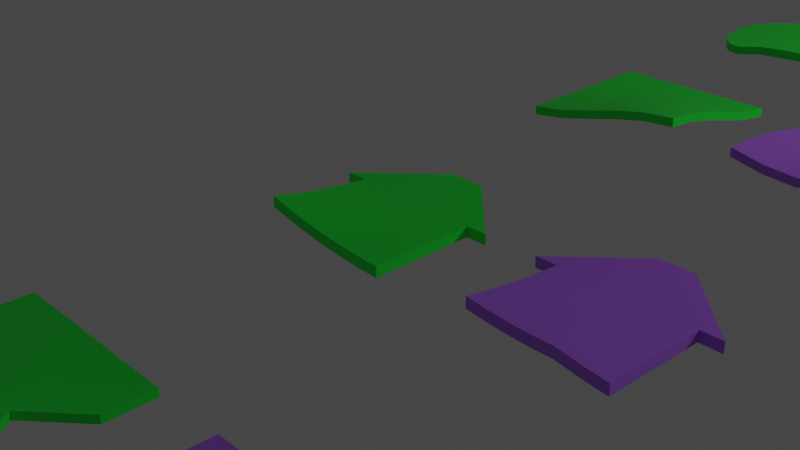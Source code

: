 # Source: post-its.blend  (saved by Blender 2.82.7; exported with 4.5.12 LTS)
import bpy
from mathutils import Matrix  # noqa: F401  (used for matrix-valued properties, if any)

bpy.ops.wm.read_factory_settings(use_empty=True)
scene = bpy.context.scene
scene.name = 'Scene'

# ---- collections
col_collection = bpy.data.collections.new('Collection'); scene.collection.children.link(col_collection)

# ---- materials (node trees are filled in below, after node groups)
mat_green = bpy.data.materials.new('green')
mat_green.use_transparent_shadow = False
mat_lila = bpy.data.materials.new('lila')
mat_lila.use_transparent_shadow = False
mat_red = bpy.data.materials.new('red')
mat_red.use_transparent_shadow = False

# ---- node groups
ng_auto_smooth = bpy.data.node_groups.new('Auto Smooth', 'GeometryNodeTree')
_s = ng_auto_smooth.interface.new_socket(name='Geometry', in_out='OUTPUT', socket_type='NodeSocketGeometry')
_s = ng_auto_smooth.interface.new_socket(name='Geometry', in_out='INPUT', socket_type='NodeSocketGeometry')
_s = ng_auto_smooth.interface.new_socket(name='Angle', in_out='INPUT', socket_type='NodeSocketFloat')
_s.subtype = 'ANGLE'
_s.min_value = 0.0
_s.max_value = 3.142
ng_auto_smooth.is_modifier = True
_N = ng_auto_smooth.nodes; _L = ng_auto_smooth.links
n0 = _N.new('NodeGroupOutput'); n0.name = 'Group Output'; n0.location = (480, -100)
n1 = _N.new('NodeGroupInput'); n1.name = 'Group Input'; n1.location = (-420, -300)
n2 = _N.new('NodeGroupInput'); n2.name = 'Group Input.001'; n2.location = (-60, -100)
n3 = _N.new('GeometryNodeSetShadeSmooth'); n3.name = 'Set Shade Smooth'; n3.location = (120, -100)
n3.domain = 'EDGE'
n4 = _N.new('GeometryNodeSetShadeSmooth'); n4.name = 'Set Shade Smooth.001'; n4.location = (300, -100)
n5 = _N.new('GeometryNodeInputMeshEdgeAngle'); n5.name = 'Edge Angle'; n5.location = (-420, -220)
n6 = _N.new('GeometryNodeInputEdgeSmooth'); n6.name = 'Is Edge Smooth'; n6.location = (-60, -160)
n7 = _N.new('GeometryNodeInputShadeSmooth'); n7.name = 'Is Face Smooth'; n7.location = (-240, -340)
n8 = _N.new('FunctionNodeBooleanMath'); n8.name = 'Boolean Math'; n8.location = (-60, -220)
n9 = _N.new('FunctionNodeCompare'); n9.name = 'Compare'; n9.location = (-240, -180)
n9.operation = 'LESS_EQUAL'
_L.new(n5.outputs[0], n9.inputs[0])
_L.new(n4.outputs[0], n0.inputs[0])
_L.new(n1.outputs[1], n9.inputs[1])
_L.new(n9.outputs[0], n8.inputs[0])
_L.new(n7.outputs[0], n8.inputs[1])
_L.new(n2.outputs[0], n3.inputs[0])
_L.new(n6.outputs[0], n3.inputs[1])
_L.new(n3.outputs[0], n4.inputs[0])
_L.new(n8.outputs[0], n3.inputs[2])
n0.is_active_output = True

# ---- material node trees
mat_green.use_nodes = True; mat_green.node_tree.nodes.clear()
_N = mat_green.node_tree.nodes; _L = mat_green.node_tree.links
n0 = _N.new('ShaderNodeOutputMaterial'); n0.name = 'Material Output'; n0.location = (300, 300)
n1 = _N.new('ShaderNodeBsdfPrincipled'); n1.name = 'Principled BSDF'; n1.location = (10, 300)
n1.distribution = 'GGX'
n1.subsurface_method = 'BURLEY'
n1.inputs[0].default_value = (0.003676, 0.9911, 0.04971, 1.0)
n1.inputs[3].default_value = 1.45
n1.inputs[27].default_value = (0.0, 0.0, 0.0, 1.0)
n1.inputs[28].default_value = 1.0
_L.new(n1.outputs[0], n0.inputs[0])
n0.is_active_output = True
mat_lila.use_nodes = True; mat_lila.node_tree.nodes.clear()
_N = mat_lila.node_tree.nodes; _L = mat_lila.node_tree.links
n0 = _N.new('ShaderNodeOutputMaterial'); n0.name = 'Material Output'; n0.location = (300, 300)
n1 = _N.new('ShaderNodeBsdfPrincipled'); n1.name = 'Principled BSDF'; n1.location = (10, 300)
n1.distribution = 'GGX'
n1.subsurface_method = 'BURLEY'
n1.inputs[0].default_value = (0.4735, 0.1529, 0.9647, 1.0)
n1.inputs[3].default_value = 1.45
n1.inputs[27].default_value = (0.0, 0.0, 0.0, 1.0)
n1.inputs[28].default_value = 1.0
_L.new(n1.outputs[0], n0.inputs[0])
n0.is_active_output = True
mat_red.use_nodes = True; mat_red.node_tree.nodes.clear()
_N = mat_red.node_tree.nodes; _L = mat_red.node_tree.links
n0 = _N.new('ShaderNodeOutputMaterial'); n0.name = 'Material Output'; n0.location = (300, 300)
n1 = _N.new('ShaderNodeBsdfPrincipled'); n1.name = 'Principled BSDF'; n1.location = (10, 300)
n1.distribution = 'GGX'
n1.subsurface_method = 'BURLEY'
n1.inputs[0].default_value = (0.7157, 0.1529, 0.01298, 1.0)
n1.inputs[2].default_value = 0.6659
n1.inputs[3].default_value = 1.45
n1.inputs[27].default_value = (0.0, 0.0, 0.0, 1.0)
n1.inputs[28].default_value = 1.0
_L.new(n1.outputs[0], n0.inputs[0])
n0.is_active_output = True

# ---- world
world_world = bpy.data.worlds.new('World'); scene.world = world_world
world_world.use_nodes = True; world_world.node_tree.nodes.clear()
_N = world_world.node_tree.nodes; _L = world_world.node_tree.links
n0 = _N.new('ShaderNodeOutputWorld'); n0.name = 'World Output'; n0.location = (300, 300)
n1 = _N.new('ShaderNodeBackground'); n1.name = 'Background'; n1.location = (10, 300)
n1.inputs[0].default_value = (0.05088, 0.05088, 0.05088, 1.0)
_L.new(n1.outputs[0], n0.inputs[0])
n0.is_active_output = True
world_world.color = (0.05088, 0.05088, 0.05088)
world_world.use_sun_shadow = False
world_world.sun_shadow_jitter_overblur = 0.0

# ---- cameras
cam_camera = bpy.data.cameras.new('Camera')
cam_camera.clip_end = 100.0
cam_camera.ortho_scale = 7.314

# ---- lights
light_light = bpy.data.lights.new('Light', 'POINT')
light_light.transmission_factor = 0.0
light_light.energy = 1000.0
light_light.shadow_soft_size = 0.1
light_light.shadow_maximum_resolution = 0.006
light_light.use_absolute_resolution = True

# ---- meshes
me_cube_001 = bpy.data.meshes.new('Cube.001')
me_cube_001.from_pydata([(-1.0, -1.0, -0.04947), (-1.0, -1.0, 0.05965), (-1.0, 1.0, -0.05456), (-1.0, 1.0, 0.05456), (1.0, -1.0, 0.3413), (1.0, -1.0, 0.4504), (1.0, 1.0, -0.04947), (1.0, 1.0, 0.05965), (0.6, 1.0, -0.05185), (0.2, 1.0, -0.05456), (-0.2, 1.0, -0.05456), (-0.6, 1.0, -0.05456), (-0.6, 1.0, 0.05456), (-0.2, 1.0, 0.05456), (0.2, 1.0, 0.05456), (0.6, 1.0, 0.05726), (-0.6, -1.0, 0.008906), (-0.2, -1.0, 0.108), (0.2, -1.0, 0.2171), (0.6, -1.0, 0.3051), (0.6, -1.0, 0.4142), (0.2, -1.0, 0.3262), (-0.2, -1.0, 0.2172), (-0.6, -1.0, 0.118), (-1.0, 0.6, -0.05456), (-1.0, 0.2, -0.05456), (-1.0, -0.2, -0.05456), (-1.0, -0.6, -0.05185), (-1.0, -0.6, 0.05726), (-1.0, -0.2, 0.05456), (-1.0, 0.2, 0.05456), (-1.0, 0.6, 0.05456), (1.0, -0.6, 0.3051), (1.0, -0.2, 0.2171), (1.0, 0.2, 0.108), (1.0, 0.6, 0.008906), (1.0, 0.6, 0.118), (1.0, 0.2, 0.2172), (1.0, -0.2, 0.3262), (1.0, -0.6, 0.4142), (0.6, 0.6, 0.108), (0.6, 0.2, 0.1996), (0.6, -0.2, 0.3012), (0.6, -0.6, 0.3823), (0.2, 0.6, 0.08349), (0.2, 0.2, 0.154), (0.2, -0.2, 0.236), (0.2, -0.6, 0.3012), (-0.2, 0.6, 0.05965), (-0.2, 0.2, 0.09894), (-0.2, -0.2, 0.154), (-0.2, -0.6, 0.1996), (-0.6, 0.6, 0.05456), (-0.6, 0.2, 0.05965), (-0.6, -0.2, 0.08349), (-0.6, -0.6, 0.108), (-0.6, 0.6, -0.05456), (-0.6, 0.2, -0.04947), (-0.6, -0.2, -0.02562), (-0.6, -0.6, -0.001104), (-0.2, 0.6, -0.04947), (-0.2, 0.2, -0.01018), (-0.2, -0.2, 0.04485), (-0.2, -0.6, 0.09047), (0.2, 0.6, -0.02562), (0.2, 0.2, 0.04485), (0.2, -0.2, 0.1269), (0.2, -0.6, 0.1921), (0.6, 0.6, -0.001104), (0.6, 0.2, 0.09047), (0.6, -0.2, 0.1921), (0.6, -0.6, 0.2732)], [], [(24, 31, 3, 2), (8, 15, 7, 6), (32, 39, 5, 4), (16, 23, 1, 0), (71, 32, 4, 19), (55, 28, 1, 23), (39, 43, 20, 5), (43, 47, 21, 20), (47, 51, 22, 21), (51, 55, 23, 22), (27, 59, 16, 0), (59, 63, 17, 16), (63, 67, 18, 17), (67, 71, 19, 18), (4, 5, 20, 19), (19, 20, 21, 18), (18, 21, 22, 17), (17, 22, 23, 16), (2, 3, 12, 11), (11, 12, 13, 10), (10, 13, 14, 9), (9, 14, 15, 8), (9, 8, 68, 64), (64, 68, 69, 65), (65, 69, 70, 66), (66, 70, 71, 67), (10, 9, 64, 60), (60, 64, 65, 61), (61, 65, 66, 62), (62, 66, 67, 63), (11, 10, 60, 56), (56, 60, 61, 57), (57, 61, 62, 58), (58, 62, 63, 59), (2, 11, 56, 24), (24, 56, 57, 25), (25, 57, 58, 26), (26, 58, 59, 27), (13, 12, 52, 48), (48, 52, 53, 49), (49, 53, 54, 50), (50, 54, 55, 51), (14, 13, 48, 44), (44, 48, 49, 45), (45, 49, 50, 46), (46, 50, 51, 47), (15, 14, 44, 40), (40, 44, 45, 41), (41, 45, 46, 42), (42, 46, 47, 43), (7, 15, 40, 36), (36, 40, 41, 37), (37, 41, 42, 38), (38, 42, 43, 39), (12, 3, 31, 52), (52, 31, 30, 53), (53, 30, 29, 54), (54, 29, 28, 55), (8, 6, 35, 68), (68, 35, 34, 69), (69, 34, 33, 70), (70, 33, 32, 71), (6, 7, 36, 35), (35, 36, 37, 34), (34, 37, 38, 33), (33, 38, 39, 32), (0, 1, 28, 27), (27, 28, 29, 26), (26, 29, 30, 25), (25, 30, 31, 24)])
me_cube_001.polygons.foreach_set('use_smooth', [True] * 70)
_uv = me_cube_001.uv_layers.new(name='UVMap')
_uv.uv.foreach_set('vector', [0.375, 0.2, 0.625, 0.2, 0.625, 0.25, 0.375, 0.25, 0.375, 0.45, 0.625, 0.45, 0.625, 0.5, 0.375, 0.5, 0.375, 0.7, 0.625, 0.7, 0.625, 0.75, 0.375, 0.75, 0.375, 0.95, 0.625, 0.95, 0.625, 1.0, 0.375, 1.0, 0.325, 0.7, 0.375, 0.7, 0.375, 0.75, 0.325, 0.75, 0.825, 0.7, 0.875, 0.7, 0.875, 0.75, 0.825, 0.75, 0.625, 0.7, 0.675, 0.7, 0.675, 0.75, 0.625, 0.75, 0.675, 0.7, 0.725, 0.7, 0.725, 0.75, 0.675, 0.75, 0.725, 0.7, 0.775, 0.7, 0.775, 0.75, 0.725, 0.75, 0.775, 0.7, 0.825, 0.7, 0.825, 0.75, 0.775, 0.75, 0.125, 0.7, 0.175, 0.7, 0.175, 0.75, 0.125, 0.75, 0.175, 0.7, 0.225, 0.7, 0.225, 0.75, 0.175, 0.75, 0.225, 0.7, 0.275, 0.7, 0.275, 0.75, 0.225, 0.75, 0.275, 0.7, 0.325, 0.7, 0.325, 0.75, 0.275, 0.75, 0.375, 0.75, 0.625, 0.75, 0.625, 0.8, 0.375, 0.8, 0.375, 0.8, 0.625, 0.8, 0.625, 0.85, 0.375, 0.85, 0.375, 0.85, 0.625, 0.85, 0.625, 0.9, 0.375, 0.9, 0.375, 0.9, 0.625, 0.9, 0.625, 0.95, 0.375, 0.95, 0.375, 0.25, 0.625, 0.25, 0.625, 0.3, 0.375, 0.3, 0.375, 0.3, 0.625, 0.3, 0.625, 0.35, 0.375, 0.35, 0.375, 0.35, 0.625, 0.35, 0.625, 0.4, 0.375, 0.4, 0.375, 0.4, 0.625, 0.4, 0.625, 0.45, 0.375, 0.45, 0.275, 0.5, 0.325, 0.5, 0.325, 0.55, 0.275, 0.55, 0.275, 0.55, 0.325, 0.55, 0.325, 0.6, 0.275, 0.6, 0.275, 0.6, 0.325, 0.6, 0.325, 0.65, 0.275, 0.65, 0.275, 0.65, 0.325, 0.65, 0.325, 0.7, 0.275, 0.7, 0.225, 0.5, 0.275, 0.5, 0.275, 0.55, 0.225, 0.55, 0.225, 0.55, 0.275, 0.55, 0.275, 0.6, 0.225, 0.6, 0.225, 0.6, 0.275, 0.6, 0.275, 0.65, 0.225, 0.65, 0.225, 0.65, 0.275, 0.65, 0.275, 0.7, 0.225, 0.7, 0.175, 0.5, 0.225, 0.5, 0.225, 0.55, 0.175, 0.55, 0.175, 0.55, 0.225, 0.55, 0.225, 0.6, 0.175, 0.6, 0.175, 0.6, 0.225, 0.6, 0.225, 0.65, 0.175, 0.65, 0.175, 0.65, 0.225, 0.65, 0.225, 0.7, 0.175, 0.7, 0.125, 0.5, 0.175, 0.5, 0.175, 0.55, 0.125, 0.55, 0.125, 0.55, 0.175, 0.55, 0.175, 0.6, 0.125, 0.6, 0.125, 0.6, 0.175, 0.6, 0.175, 0.65, 0.125, 0.65, 0.125, 0.65, 0.175, 0.65, 0.175, 0.7, 0.125, 0.7, 0.775, 0.5, 0.825, 0.5, 0.825, 0.55, 0.775, 0.55, 0.775, 0.55, 0.825, 0.55, 0.825, 0.6, 0.775, 0.6, 0.775, 0.6, 0.825, 0.6, 0.825, 0.65, 0.775, 0.65, 0.775, 0.65, 0.825, 0.65, 0.825, 0.7, 0.775, 0.7, 0.725, 0.5, 0.775, 0.5, 0.775, 0.55, 0.725, 0.55, 0.725, 0.55, 0.775, 0.55, 0.775, 0.6, 0.725, 0.6, 0.725, 0.6, 0.775, 0.6, 0.775, 0.65, 0.725, 0.65, 0.725, 0.65, 0.775, 0.65, 0.775, 0.7, 0.725, 0.7, 0.675, 0.5, 0.725, 0.5, 0.725, 0.55, 0.675, 0.55, 0.675, 0.55, 0.725, 0.55, 0.725, 0.6, 0.675, 0.6, 0.675, 0.6, 0.725, 0.6, 0.725, 0.65, 0.675, 0.65, 0.675, 0.65, 0.725, 0.65, 0.725, 0.7, 0.675, 0.7, 0.625, 0.5, 0.675, 0.5, 0.675, 0.55, 0.625, 0.55, 0.625, 0.55, 0.675, 0.55, 0.675, 0.6, 0.625, 0.6, 0.625, 0.6, 0.675, 0.6, 0.675, 0.65, 0.625, 0.65, 0.625, 0.65, 0.675, 0.65, 0.675, 0.7, 0.625, 0.7, 0.825, 0.5, 0.875, 0.5, 0.875, 0.55, 0.825, 0.55, 0.825, 0.55, 0.875, 0.55, 0.875, 0.6, 0.825, 0.6, 0.825, 0.6, 0.875, 0.6, 0.875, 0.65, 0.825, 0.65, 0.825, 0.65, 0.875, 0.65, 0.875, 0.7, 0.825, 0.7, 0.325, 0.5, 0.375, 0.5, 0.375, 0.55, 0.325, 0.55, 0.325, 0.55, 0.375, 0.55, 0.375, 0.6, 0.325, 0.6, 0.325, 0.6, 0.375, 0.6, 0.375, 0.65, 0.325, 0.65, 0.325, 0.65, 0.375, 0.65, 0.375, 0.7, 0.325, 0.7, 0.375, 0.5, 0.625, 0.5, 0.625, 0.55, 0.375, 0.55, 0.375, 0.55, 0.625, 0.55, 0.625, 0.6, 0.375, 0.6, 0.375, 0.6, 0.625, 0.6, 0.625, 0.65, 0.375, 0.65, 0.375, 0.65, 0.625, 0.65, 0.625, 0.7, 0.375, 0.7, 0.375, 0.0, 0.625, 0.0, 0.625, 0.05, 0.375, 0.05, 0.375, 0.05, 0.625, 0.05, 0.625, 0.1, 0.375, 0.1, 0.375, 0.1, 0.625, 0.1, 0.625, 0.15, 0.375, 0.15, 0.375, 0.15, 0.625, 0.15, 0.625, 0.2, 0.375, 0.2])
me_cube_001.materials.append(mat_green)
me_cube_001.use_remesh_fix_poles = True
me_cube_001.use_remesh_preserve_attributes = False
me_cube_001.use_mirror_vertex_groups = False
me_cube_001.update()
me_cube_002 = bpy.data.meshes.new('Cube.002')
me_cube_002.from_pydata([(-1.0, -1.0, 0.2172), (-1.0, -1.0, 0.3257), (-1.0, 1.0, -0.03552), (-1.0, 1.0, 0.07359), (1.0, -1.0, 0.3584), (1.0, -1.0, 0.4658), (1.0, 1.0, -0.04947), (1.0, 1.0, 0.05965), (0.6, 1.0, -0.05185), (0.2, 1.0, -0.05445), (-0.2, 1.0, -0.04808), (-0.6, 1.0, -0.03932), (-0.6, 1.0, 0.0698), (-0.2, 1.0, 0.06103), (0.2, 1.0, 0.05466), (0.6, 1.0, 0.05726), (-0.6, -1.0, 0.1369), (-0.2, -1.0, 0.1105), (0.2, -1.0, 0.2094), (0.6, -1.0, 0.3364), (0.6, -1.0, 0.4421), (0.2, -1.0, 0.3148), (-0.2, -1.0, 0.2172), (-0.6, -1.0, 0.2458), (-1.0, 0.6, 0.02005), (-1.0, 0.2, 0.0945), (-1.0, -0.2, 0.1699), (-1.0, -0.6, 0.2117), (-1.0, -0.6, 0.3198), (-1.0, -0.2, 0.279), (-1.0, 0.2, 0.2036), (-1.0, 0.6, 0.1292), (1.0, -0.6, 0.319), (1.0, -0.2, 0.2232), (1.0, 0.2, 0.1081), (1.0, 0.6, 0.008906), (1.0, 0.6, 0.118), (1.0, 0.2, 0.2172), (1.0, -0.2, 0.3317), (1.0, -0.6, 0.4268), (0.6, 0.6, 0.1095), (0.6, 0.2, 0.2181), (0.6, -0.2, 0.3438), (0.6, -0.6, 0.4233), (0.2, 0.6, 0.1025), (0.2, 0.2, 0.2123), (0.2, -0.2, 0.3164), (0.2, -0.6, 0.3271), (-0.2, 0.6, 0.1046), (-0.2, 0.2, 0.2016), (-0.2, -0.2, 0.2752), (-0.2, -0.6, 0.2504), (-0.6, 0.6, 0.1209), (-0.6, 0.2, 0.1961), (-0.6, -0.2, 0.2708), (-0.6, -0.6, 0.2638), (-0.6, 0.6, 0.01182), (-0.6, 0.2, 0.08698), (-0.6, -0.2, 0.1638), (-0.6, -0.6, 0.1557), (-0.2, 0.6, -0.004549), (-0.2, 0.2, 0.09244), (-0.2, -0.2, 0.1691), (-0.2, -0.6, 0.1432), (0.2, 0.6, -0.006601), (0.2, 0.2, 0.1035), (0.2, -0.2, 0.2101), (0.2, -0.6, 0.221), (0.6, 0.6, 0.0003382), (0.6, 0.2, 0.1095), (0.6, -0.2, 0.2363), (0.6, -0.6, 0.317)], [], [(24, 31, 3, 2), (8, 15, 7, 6), (32, 39, 5, 4), (16, 23, 1, 0), (71, 32, 4, 19), (55, 28, 1, 23), (39, 43, 20, 5), (43, 47, 21, 20), (47, 51, 22, 21), (51, 55, 23, 22), (27, 59, 16, 0), (59, 63, 17, 16), (63, 67, 18, 17), (67, 71, 19, 18), (4, 5, 20, 19), (19, 20, 21, 18), (18, 21, 22, 17), (17, 22, 23, 16), (2, 3, 12, 11), (11, 12, 13, 10), (10, 13, 14, 9), (9, 14, 15, 8), (9, 8, 68, 64), (64, 68, 69, 65), (65, 69, 70, 66), (66, 70, 71, 67), (10, 9, 64, 60), (60, 64, 65, 61), (61, 65, 66, 62), (62, 66, 67, 63), (11, 10, 60, 56), (56, 60, 61, 57), (57, 61, 62, 58), (58, 62, 63, 59), (2, 11, 56, 24), (24, 56, 57, 25), (25, 57, 58, 26), (26, 58, 59, 27), (13, 12, 52, 48), (48, 52, 53, 49), (49, 53, 54, 50), (50, 54, 55, 51), (14, 13, 48, 44), (44, 48, 49, 45), (45, 49, 50, 46), (46, 50, 51, 47), (15, 14, 44, 40), (40, 44, 45, 41), (41, 45, 46, 42), (42, 46, 47, 43), (7, 15, 40, 36), (36, 40, 41, 37), (37, 41, 42, 38), (38, 42, 43, 39), (12, 3, 31, 52), (52, 31, 30, 53), (53, 30, 29, 54), (54, 29, 28, 55), (8, 6, 35, 68), (68, 35, 34, 69), (69, 34, 33, 70), (70, 33, 32, 71), (6, 7, 36, 35), (35, 36, 37, 34), (34, 37, 38, 33), (33, 38, 39, 32), (0, 1, 28, 27), (27, 28, 29, 26), (26, 29, 30, 25), (25, 30, 31, 24)])
me_cube_002.polygons.foreach_set('use_smooth', [True] * 70)
_uv = me_cube_002.uv_layers.new(name='UVMap')
_uv.uv.foreach_set('vector', [0.375, 0.2, 0.625, 0.2, 0.625, 0.25, 0.375, 0.25, 0.375, 0.45, 0.625, 0.45, 0.625, 0.5, 0.375, 0.5, 0.375, 0.7, 0.625, 0.7, 0.625, 0.75, 0.375, 0.75, 0.375, 0.95, 0.625, 0.95, 0.625, 1.0, 0.375, 1.0, 0.325, 0.7, 0.375, 0.7, 0.375, 0.75, 0.325, 0.75, 0.825, 0.7, 0.875, 0.7, 0.875, 0.75, 0.825, 0.75, 0.625, 0.7, 0.675, 0.7, 0.675, 0.75, 0.625, 0.75, 0.675, 0.7, 0.725, 0.7, 0.725, 0.75, 0.675, 0.75, 0.725, 0.7, 0.775, 0.7, 0.775, 0.75, 0.725, 0.75, 0.775, 0.7, 0.825, 0.7, 0.825, 0.75, 0.775, 0.75, 0.125, 0.7, 0.175, 0.7, 0.175, 0.75, 0.125, 0.75, 0.175, 0.7, 0.225, 0.7, 0.225, 0.75, 0.175, 0.75, 0.225, 0.7, 0.275, 0.7, 0.275, 0.75, 0.225, 0.75, 0.275, 0.7, 0.325, 0.7, 0.325, 0.75, 0.275, 0.75, 0.375, 0.75, 0.625, 0.75, 0.625, 0.8, 0.375, 0.8, 0.375, 0.8, 0.625, 0.8, 0.625, 0.85, 0.375, 0.85, 0.375, 0.85, 0.625, 0.85, 0.625, 0.9, 0.375, 0.9, 0.375, 0.9, 0.625, 0.9, 0.625, 0.95, 0.375, 0.95, 0.375, 0.25, 0.625, 0.25, 0.625, 0.3, 0.375, 0.3, 0.375, 0.3, 0.625, 0.3, 0.625, 0.35, 0.375, 0.35, 0.375, 0.35, 0.625, 0.35, 0.625, 0.4, 0.375, 0.4, 0.375, 0.4, 0.625, 0.4, 0.625, 0.45, 0.375, 0.45, 0.275, 0.5, 0.325, 0.5, 0.325, 0.55, 0.275, 0.55, 0.275, 0.55, 0.325, 0.55, 0.325, 0.6, 0.275, 0.6, 0.275, 0.6, 0.325, 0.6, 0.325, 0.65, 0.275, 0.65, 0.275, 0.65, 0.325, 0.65, 0.325, 0.7, 0.275, 0.7, 0.225, 0.5, 0.275, 0.5, 0.275, 0.55, 0.225, 0.55, 0.225, 0.55, 0.275, 0.55, 0.275, 0.6, 0.225, 0.6, 0.225, 0.6, 0.275, 0.6, 0.275, 0.65, 0.225, 0.65, 0.225, 0.65, 0.275, 0.65, 0.275, 0.7, 0.225, 0.7, 0.175, 0.5, 0.225, 0.5, 0.225, 0.55, 0.175, 0.55, 0.175, 0.55, 0.225, 0.55, 0.225, 0.6, 0.175, 0.6, 0.175, 0.6, 0.225, 0.6, 0.225, 0.65, 0.175, 0.65, 0.175, 0.65, 0.225, 0.65, 0.225, 0.7, 0.175, 0.7, 0.125, 0.5, 0.175, 0.5, 0.175, 0.55, 0.125, 0.55, 0.125, 0.55, 0.175, 0.55, 0.175, 0.6, 0.125, 0.6, 0.125, 0.6, 0.175, 0.6, 0.175, 0.65, 0.125, 0.65, 0.125, 0.65, 0.175, 0.65, 0.175, 0.7, 0.125, 0.7, 0.775, 0.5, 0.825, 0.5, 0.825, 0.55, 0.775, 0.55, 0.775, 0.55, 0.825, 0.55, 0.825, 0.6, 0.775, 0.6, 0.775, 0.6, 0.825, 0.6, 0.825, 0.65, 0.775, 0.65, 0.775, 0.65, 0.825, 0.65, 0.825, 0.7, 0.775, 0.7, 0.725, 0.5, 0.775, 0.5, 0.775, 0.55, 0.725, 0.55, 0.725, 0.55, 0.775, 0.55, 0.775, 0.6, 0.725, 0.6, 0.725, 0.6, 0.775, 0.6, 0.775, 0.65, 0.725, 0.65, 0.725, 0.65, 0.775, 0.65, 0.775, 0.7, 0.725, 0.7, 0.675, 0.5, 0.725, 0.5, 0.725, 0.55, 0.675, 0.55, 0.675, 0.55, 0.725, 0.55, 0.725, 0.6, 0.675, 0.6, 0.675, 0.6, 0.725, 0.6, 0.725, 0.65, 0.675, 0.65, 0.675, 0.65, 0.725, 0.65, 0.725, 0.7, 0.675, 0.7, 0.625, 0.5, 0.675, 0.5, 0.675, 0.55, 0.625, 0.55, 0.625, 0.55, 0.675, 0.55, 0.675, 0.6, 0.625, 0.6, 0.625, 0.6, 0.675, 0.6, 0.675, 0.65, 0.625, 0.65, 0.625, 0.65, 0.675, 0.65, 0.675, 0.7, 0.625, 0.7, 0.825, 0.5, 0.875, 0.5, 0.875, 0.55, 0.825, 0.55, 0.825, 0.55, 0.875, 0.55, 0.875, 0.6, 0.825, 0.6, 0.825, 0.6, 0.875, 0.6, 0.875, 0.65, 0.825, 0.65, 0.825, 0.65, 0.875, 0.65, 0.875, 0.7, 0.825, 0.7, 0.325, 0.5, 0.375, 0.5, 0.375, 0.55, 0.325, 0.55, 0.325, 0.55, 0.375, 0.55, 0.375, 0.6, 0.325, 0.6, 0.325, 0.6, 0.375, 0.6, 0.375, 0.65, 0.325, 0.65, 0.325, 0.65, 0.375, 0.65, 0.375, 0.7, 0.325, 0.7, 0.375, 0.5, 0.625, 0.5, 0.625, 0.55, 0.375, 0.55, 0.375, 0.55, 0.625, 0.55, 0.625, 0.6, 0.375, 0.6, 0.375, 0.6, 0.625, 0.6, 0.625, 0.65, 0.375, 0.65, 0.375, 0.65, 0.625, 0.65, 0.625, 0.7, 0.375, 0.7, 0.375, 0.0, 0.625, 0.0, 0.625, 0.05, 0.375, 0.05, 0.375, 0.05, 0.625, 0.05, 0.625, 0.1, 0.375, 0.1, 0.375, 0.1, 0.625, 0.1, 0.625, 0.15, 0.375, 0.15, 0.375, 0.15, 0.625, 0.15, 0.625, 0.2, 0.375, 0.2])
me_cube_002.materials.append(mat_lila)
me_cube_002.use_remesh_fix_poles = True
me_cube_002.use_remesh_preserve_attributes = False
me_cube_002.use_mirror_vertex_groups = False
me_cube_002.update()
me_cube_003 = bpy.data.meshes.new('Cube.003')
me_cube_003.from_pydata([(-1.0, -1.0, -0.03661), (-1.0, -1.0, 0.07251), (-1.0, 1.0, -0.05176), (-1.0, 1.0, 0.05615), (1.0, -1.0, 0.0716), (1.0, -1.0, 0.179), (1.0, 1.0, -0.06393), (1.0, 1.0, 0.04349), (0.6, 1.0, -0.06309), (0.2, 1.0, -0.05854), (-0.2, 1.0, -0.05308), (-0.6, 1.0, -0.05211), (-0.6, 1.0, 0.05593), (-0.2, 1.0, 0.05534), (0.2, 1.0, 0.04966), (0.6, 1.0, 0.04453), (-0.6, -1.0, 0.02058), (-0.2, -1.0, 0.1173), (0.2, -1.0, 0.1491), (0.6, -1.0, 0.1057), (0.6, -1.0, 0.2114), (0.2, -1.0, 0.2545), (-0.2, -1.0, 0.2244), (-0.6, -1.0, 0.1296), (-1.0, 0.6, -0.04861), (-1.0, 0.2, -0.04626), (-1.0, -0.2, -0.04435), (-1.0, -0.6, -0.03989), (-1.0, -0.6, 0.06922), (-1.0, -0.2, 0.06403), (-1.0, 0.2, 0.06103), (-1.0, 0.6, 0.05851), (1.0, -0.6, 0.1492), (1.0, -0.2, 0.1821), (1.0, 0.2, 0.07101), (1.0, 0.6, -0.05), (1.0, 0.6, 0.05617), (1.0, 0.2, 0.1768), (1.0, -0.2, 0.2887), (1.0, -0.6, 0.2569), (0.6, 0.6, 0.04889), (0.6, 0.2, 0.1438), (0.6, -0.2, 0.2461), (0.6, -0.6, 0.2465), (0.2, 0.6, 0.06194), (0.2, 0.2, 0.1153), (0.2, -0.2, 0.1877), (0.2, -0.6, 0.2345), (-0.2, 0.6, 0.06241), (-0.2, 0.2, 0.1033), (-0.2, -0.2, 0.1602), (-0.2, -0.6, 0.2064), (-0.6, 0.6, 0.05822), (-0.6, 0.2, 0.06565), (-0.6, -0.2, 0.09226), (-0.6, -0.6, 0.1187), (-0.6, 0.6, -0.04895), (-0.6, 0.2, -0.04163), (-0.6, -0.2, -0.01641), (-0.6, -0.6, 0.009598), (-0.2, 0.6, -0.04501), (-0.2, 0.2, -0.004311), (-0.2, -0.2, 0.05186), (-0.2, -0.6, 0.09925), (0.2, 0.6, -0.04471), (0.2, 0.2, 0.009222), (0.2, -0.2, 0.08179), (0.2, -0.6, 0.1286), (0.6, 0.6, -0.05723), (0.6, 0.2, 0.03818), (0.6, -0.2, 0.1401), (0.6, -0.6, 0.1413)], [], [(24, 31, 3, 2), (8, 15, 7, 6), (32, 39, 5, 4), (16, 23, 1, 0), (71, 32, 4, 19), (55, 28, 1, 23), (39, 43, 20, 5), (43, 47, 21, 20), (47, 51, 22, 21), (51, 55, 23, 22), (27, 59, 16, 0), (59, 63, 17, 16), (63, 67, 18, 17), (67, 71, 19, 18), (4, 5, 20, 19), (19, 20, 21, 18), (18, 21, 22, 17), (17, 22, 23, 16), (2, 3, 12, 11), (11, 12, 13, 10), (10, 13, 14, 9), (9, 14, 15, 8), (9, 8, 68, 64), (64, 68, 69, 65), (65, 69, 70, 66), (66, 70, 71, 67), (10, 9, 64, 60), (60, 64, 65, 61), (61, 65, 66, 62), (62, 66, 67, 63), (11, 10, 60, 56), (56, 60, 61, 57), (57, 61, 62, 58), (58, 62, 63, 59), (2, 11, 56, 24), (24, 56, 57, 25), (25, 57, 58, 26), (26, 58, 59, 27), (13, 12, 52, 48), (48, 52, 53, 49), (49, 53, 54, 50), (50, 54, 55, 51), (14, 13, 48, 44), (44, 48, 49, 45), (45, 49, 50, 46), (46, 50, 51, 47), (15, 14, 44, 40), (40, 44, 45, 41), (41, 45, 46, 42), (42, 46, 47, 43), (7, 15, 40, 36), (36, 40, 41, 37), (37, 41, 42, 38), (38, 42, 43, 39), (12, 3, 31, 52), (52, 31, 30, 53), (53, 30, 29, 54), (54, 29, 28, 55), (8, 6, 35, 68), (68, 35, 34, 69), (69, 34, 33, 70), (70, 33, 32, 71), (6, 7, 36, 35), (35, 36, 37, 34), (34, 37, 38, 33), (33, 38, 39, 32), (0, 1, 28, 27), (27, 28, 29, 26), (26, 29, 30, 25), (25, 30, 31, 24)])
me_cube_003.polygons.foreach_set('use_smooth', [True] * 70)
_uv = me_cube_003.uv_layers.new(name='UVMap')
_uv.uv.foreach_set('vector', [0.375, 0.2, 0.625, 0.2, 0.625, 0.25, 0.375, 0.25, 0.375, 0.45, 0.625, 0.45, 0.625, 0.5, 0.375, 0.5, 0.375, 0.7, 0.625, 0.7, 0.625, 0.75, 0.375, 0.75, 0.375, 0.95, 0.625, 0.95, 0.625, 1.0, 0.375, 1.0, 0.325, 0.7, 0.375, 0.7, 0.375, 0.75, 0.325, 0.75, 0.825, 0.7, 0.875, 0.7, 0.875, 0.75, 0.825, 0.75, 0.625, 0.7, 0.675, 0.7, 0.675, 0.75, 0.625, 0.75, 0.675, 0.7, 0.725, 0.7, 0.725, 0.75, 0.675, 0.75, 0.725, 0.7, 0.775, 0.7, 0.775, 0.75, 0.725, 0.75, 0.775, 0.7, 0.825, 0.7, 0.825, 0.75, 0.775, 0.75, 0.125, 0.7, 0.175, 0.7, 0.175, 0.75, 0.125, 0.75, 0.175, 0.7, 0.225, 0.7, 0.225, 0.75, 0.175, 0.75, 0.225, 0.7, 0.275, 0.7, 0.275, 0.75, 0.225, 0.75, 0.275, 0.7, 0.325, 0.7, 0.325, 0.75, 0.275, 0.75, 0.375, 0.75, 0.625, 0.75, 0.625, 0.8, 0.375, 0.8, 0.375, 0.8, 0.625, 0.8, 0.625, 0.85, 0.375, 0.85, 0.375, 0.85, 0.625, 0.85, 0.625, 0.9, 0.375, 0.9, 0.375, 0.9, 0.625, 0.9, 0.625, 0.95, 0.375, 0.95, 0.375, 0.25, 0.625, 0.25, 0.625, 0.3, 0.375, 0.3, 0.375, 0.3, 0.625, 0.3, 0.625, 0.35, 0.375, 0.35, 0.375, 0.35, 0.625, 0.35, 0.625, 0.4, 0.375, 0.4, 0.375, 0.4, 0.625, 0.4, 0.625, 0.45, 0.375, 0.45, 0.275, 0.5, 0.325, 0.5, 0.325, 0.55, 0.275, 0.55, 0.275, 0.55, 0.325, 0.55, 0.325, 0.6, 0.275, 0.6, 0.275, 0.6, 0.325, 0.6, 0.325, 0.65, 0.275, 0.65, 0.275, 0.65, 0.325, 0.65, 0.325, 0.7, 0.275, 0.7, 0.225, 0.5, 0.275, 0.5, 0.275, 0.55, 0.225, 0.55, 0.225, 0.55, 0.275, 0.55, 0.275, 0.6, 0.225, 0.6, 0.225, 0.6, 0.275, 0.6, 0.275, 0.65, 0.225, 0.65, 0.225, 0.65, 0.275, 0.65, 0.275, 0.7, 0.225, 0.7, 0.175, 0.5, 0.225, 0.5, 0.225, 0.55, 0.175, 0.55, 0.175, 0.55, 0.225, 0.55, 0.225, 0.6, 0.175, 0.6, 0.175, 0.6, 0.225, 0.6, 0.225, 0.65, 0.175, 0.65, 0.175, 0.65, 0.225, 0.65, 0.225, 0.7, 0.175, 0.7, 0.125, 0.5, 0.175, 0.5, 0.175, 0.55, 0.125, 0.55, 0.125, 0.55, 0.175, 0.55, 0.175, 0.6, 0.125, 0.6, 0.125, 0.6, 0.175, 0.6, 0.175, 0.65, 0.125, 0.65, 0.125, 0.65, 0.175, 0.65, 0.175, 0.7, 0.125, 0.7, 0.775, 0.5, 0.825, 0.5, 0.825, 0.55, 0.775, 0.55, 0.775, 0.55, 0.825, 0.55, 0.825, 0.6, 0.775, 0.6, 0.775, 0.6, 0.825, 0.6, 0.825, 0.65, 0.775, 0.65, 0.775, 0.65, 0.825, 0.65, 0.825, 0.7, 0.775, 0.7, 0.725, 0.5, 0.775, 0.5, 0.775, 0.55, 0.725, 0.55, 0.725, 0.55, 0.775, 0.55, 0.775, 0.6, 0.725, 0.6, 0.725, 0.6, 0.775, 0.6, 0.775, 0.65, 0.725, 0.65, 0.725, 0.65, 0.775, 0.65, 0.775, 0.7, 0.725, 0.7, 0.675, 0.5, 0.725, 0.5, 0.725, 0.55, 0.675, 0.55, 0.675, 0.55, 0.725, 0.55, 0.725, 0.6, 0.675, 0.6, 0.675, 0.6, 0.725, 0.6, 0.725, 0.65, 0.675, 0.65, 0.675, 0.65, 0.725, 0.65, 0.725, 0.7, 0.675, 0.7, 0.625, 0.5, 0.675, 0.5, 0.675, 0.55, 0.625, 0.55, 0.625, 0.55, 0.675, 0.55, 0.675, 0.6, 0.625, 0.6, 0.625, 0.6, 0.675, 0.6, 0.675, 0.65, 0.625, 0.65, 0.625, 0.65, 0.675, 0.65, 0.675, 0.7, 0.625, 0.7, 0.825, 0.5, 0.875, 0.5, 0.875, 0.55, 0.825, 0.55, 0.825, 0.55, 0.875, 0.55, 0.875, 0.6, 0.825, 0.6, 0.825, 0.6, 0.875, 0.6, 0.875, 0.65, 0.825, 0.65, 0.825, 0.65, 0.875, 0.65, 0.875, 0.7, 0.825, 0.7, 0.325, 0.5, 0.375, 0.5, 0.375, 0.55, 0.325, 0.55, 0.325, 0.55, 0.375, 0.55, 0.375, 0.6, 0.325, 0.6, 0.325, 0.6, 0.375, 0.6, 0.375, 0.65, 0.325, 0.65, 0.325, 0.65, 0.375, 0.65, 0.375, 0.7, 0.325, 0.7, 0.375, 0.5, 0.625, 0.5, 0.625, 0.55, 0.375, 0.55, 0.375, 0.55, 0.625, 0.55, 0.625, 0.6, 0.375, 0.6, 0.375, 0.6, 0.625, 0.6, 0.625, 0.65, 0.375, 0.65, 0.375, 0.65, 0.625, 0.65, 0.625, 0.7, 0.375, 0.7, 0.375, 0.0, 0.625, 0.0, 0.625, 0.05, 0.375, 0.05, 0.375, 0.05, 0.625, 0.05, 0.625, 0.1, 0.375, 0.1, 0.375, 0.1, 0.625, 0.1, 0.625, 0.15, 0.375, 0.15, 0.375, 0.15, 0.625, 0.15, 0.625, 0.2, 0.375, 0.2])
me_cube_003.materials.append(mat_red)
me_cube_003.use_remesh_fix_poles = True
me_cube_003.use_remesh_preserve_attributes = False
me_cube_003.use_mirror_vertex_groups = False
me_cube_003.update()
me_plane = bpy.data.meshes.new('Plane')
me_plane.from_pydata([(-1.0, -1.0, 0.0), (1.0, -1.0, 0.1038), (-1.0, 1.0, 0.0), (1.0, 1.0, 0.0), (-1.0, 0.5, 0.0), (-0.6276, 0.0, 0.0), (-1.0, -0.5, 0.0), (-0.5, -1.0, 0.0), (0.0, -0.5943, 0.0838), (0.5, -1.0, 0.12), (1.0, -0.5, 0.12), (0.6132, 0.0, 0.08281), (1.0, 0.5, 0.0), (0.5, 1.0, 0.0), (0.0, 1.0, 0.0), (-0.5, 1.0, 0.0), (-0.5, -0.5, 0.0), (-0.5, 0.0, 0.0), (-0.5, 0.5, 0.0), (0.0, -0.5, 0.08608), (0.0, 0.0, 0.03565), (0.0, 0.5, 0.0), (0.5, -0.5, 0.1861), (0.5, 0.0, 0.08608), (0.5, 0.5, 0.0), (-1.0, -1.0, 0.08664), (1.0, -1.0, 0.1904), (-1.0, 1.0, 0.08664), (1.0, 1.0, 0.08664), (-1.0, 0.5, 0.08664), (-0.6276, 0.0, 0.08664), (-1.0, -0.5, 0.08664), (-0.5, -1.0, 0.08664), (0.0, -0.5943, 0.1704), (0.5, -1.0, 0.2065), (1.0, -0.5, 0.2065), (0.6132, 0.0, 0.1694), (1.0, 0.5, 0.08664), (0.5, 1.0, 0.08664), (0.0, 1.0, 0.08664), (-0.5, 1.0, 0.08664), (-0.5, -0.5, 0.08664), (-0.5, 0.0, 0.08664), (-0.5, 0.5, 0.08664), (0.0, -0.5, 0.1727), (0.0, 0.0, 0.1223), (0.0, 0.5, 0.08664), (0.5, -0.5, 0.2718), (0.5, 0.0, 0.1727), (0.5, 0.5, 0.08664)], [], [(24, 13, 3, 12), (4, 2, 15, 18), (18, 15, 14, 21), (21, 14, 13, 24), (0, 6, 16, 7), (6, 5, 17, 16), (5, 4, 18, 17), (7, 16, 19, 8), (16, 17, 20, 19), (17, 18, 21, 20), (8, 19, 22, 9), (19, 20, 23, 22), (20, 21, 24, 23), (9, 22, 10, 1), (22, 23, 11, 10), (23, 24, 12, 11), (49, 37, 28, 38), (29, 43, 40, 27), (43, 46, 39, 40), (46, 49, 38, 39), (25, 32, 41, 31), (31, 41, 42, 30), (30, 42, 43, 29), (32, 33, 44, 41), (41, 44, 45, 42), (42, 45, 46, 43), (33, 34, 47, 44), (44, 47, 48, 45), (45, 48, 49, 46), (34, 26, 35, 47), (47, 35, 36, 48), (48, 36, 37, 49), (4, 5, 30, 29), (3, 13, 38, 28), (5, 6, 31, 30), (13, 14, 39, 38), (0, 7, 32, 25), (6, 0, 25, 31), (14, 15, 40, 39), (7, 8, 33, 32), (9, 1, 26, 34), (8, 9, 34, 33), (12, 3, 28, 37), (1, 10, 35, 26), (15, 2, 27, 40), (10, 11, 36, 35), (2, 4, 29, 27), (11, 12, 37, 36)])
me_plane.polygons.foreach_set('use_smooth', [True] * 48)
_uv = me_plane.uv_layers.new(name='UVMap')
_uv.uv.foreach_set('vector', [0.75, 0.75, 0.75, 1.0, 1.0, 1.0, 1.0, 0.75, 0.0, 0.75, 0.0, 1.0, 0.25, 1.0, 0.25, 0.75, 0.25, 0.75, 0.25, 1.0, 0.5, 1.0, 0.5, 0.75, 0.5, 0.75, 0.5, 1.0, 0.75, 1.0, 0.75, 0.75, 0.0, 0.0, 0.0, 0.25, 0.25, 0.25, 0.25, 0.0, 0.0, 0.25, 0.0, 0.5, 0.25, 0.5, 0.25, 0.25, 0.0, 0.5, 0.0, 0.75, 0.25, 0.75, 0.25, 0.5, 0.25, 0.0, 0.25, 0.25, 0.5, 0.25, 0.5, 0.0, 0.25, 0.25, 0.25, 0.5, 0.5, 0.5, 0.5, 0.25, 0.25, 0.5, 0.25, 0.75, 0.5, 0.75, 0.5, 0.5, 0.5, 0.0, 0.5, 0.25, 0.75, 0.25, 0.75, 0.0, 0.5, 0.25, 0.5, 0.5, 0.75, 0.5, 0.75, 0.25, 0.5, 0.5, 0.5, 0.75, 0.75, 0.75, 0.75, 0.5, 0.75, 0.0, 0.75, 0.25, 1.0, 0.25, 1.0, 0.0, 0.75, 0.25, 0.75, 0.5, 1.0, 0.5, 1.0, 0.25, 0.75, 0.5, 0.75, 0.75, 1.0, 0.75, 1.0, 0.5, 0.75, 0.75, 1.0, 0.75, 1.0, 1.0, 0.75, 1.0, 0.0, 0.75, 0.25, 0.75, 0.25, 1.0, 0.0, 1.0, 0.25, 0.75, 0.5, 0.75, 0.5, 1.0, 0.25, 1.0, 0.5, 0.75, 0.75, 0.75, 0.75, 1.0, 0.5, 1.0, 0.0, 0.0, 0.25, 0.0, 0.25, 0.25, 0.0, 0.25, 0.0, 0.25, 0.25, 0.25, 0.25, 0.5, 0.0, 0.5, 0.0, 0.5, 0.25, 0.5, 0.25, 0.75, 0.0, 0.75, 0.25, 0.0, 0.5, 0.0, 0.5, 0.25, 0.25, 0.25, 0.25, 0.25, 0.5, 0.25, 0.5, 0.5, 0.25, 0.5, 0.25, 0.5, 0.5, 0.5, 0.5, 0.75, 0.25, 0.75, 0.5, 0.0, 0.75, 0.0, 0.75, 0.25, 0.5, 0.25, 0.5, 0.25, 0.75, 0.25, 0.75, 0.5, 0.5, 0.5, 0.5, 0.5, 0.75, 0.5, 0.75, 0.75, 0.5, 0.75, 0.75, 0.0, 1.0, 0.0, 1.0, 0.25, 0.75, 0.25, 0.75, 0.25, 1.0, 0.25, 1.0, 0.5, 0.75, 0.5, 0.75, 0.5, 1.0, 0.5, 1.0, 0.75, 0.75, 0.75, 0.0, 0.75, 0.0, 0.5, 0.0, 0.5, 0.0, 0.75, 1.0, 1.0, 0.75, 1.0, 0.75, 1.0, 1.0, 1.0, 0.0, 0.5, 0.0, 0.25, 0.0, 0.25, 0.0, 0.5, 0.75, 1.0, 0.5, 1.0, 0.5, 1.0, 0.75, 1.0, 0.0, 0.0, 0.25, 0.0, 0.25, 0.0, 0.0, 0.0, 0.0, 0.25, 0.0, 0.0, 0.0, 0.0, 0.0, 0.25, 0.5, 1.0, 0.25, 1.0, 0.25, 1.0, 0.5, 1.0, 0.25, 0.0, 0.5, 0.0, 0.5, 0.0, 0.25, 0.0, 0.75, 0.0, 1.0, 0.0, 1.0, 0.0, 0.75, 0.0, 0.5, 0.0, 0.75, 0.0, 0.75, 0.0, 0.5, 0.0, 1.0, 0.75, 1.0, 1.0, 1.0, 1.0, 1.0, 0.75, 1.0, 0.0, 1.0, 0.25, 1.0, 0.25, 1.0, 0.0, 0.25, 1.0, 0.0, 1.0, 0.0, 1.0, 0.25, 1.0, 1.0, 0.25, 1.0, 0.5, 1.0, 0.5, 1.0, 0.25, 0.0, 1.0, 0.0, 0.75, 0.0, 0.75, 0.0, 1.0, 1.0, 0.5, 1.0, 0.75, 1.0, 0.75, 1.0, 0.5])
me_plane.materials.append(mat_green)
me_plane.use_remesh_fix_poles = True
me_plane.use_remesh_preserve_attributes = False
me_plane.use_mirror_vertex_groups = False
me_plane.update()
me_plane_001 = bpy.data.meshes.new('Plane.001')
me_plane_001.from_pydata([(-1.0, -1.0, 0.1059), (0.9846, -0.9099, 0.08645), (-1.0, 1.0, 0.0), (1.0, 1.0, 0.0), (-1.0, 0.5, 0.01426), (-0.6276, 0.0001035, 0.0676), (-1.0, -0.5, 0.08854), (-0.5021, -0.9879, 0.1547), (-0.006383, -0.557, 0.2467), (0.4871, -0.9247, 0.1411), (0.9871, -0.4247, 0.0723), (0.6066, 0.03826, 0.06106), (0.9979, 0.5121, 0.01164), (0.5, 1.0, 0.0), (0.0, 1.0, 0.0), (-0.5, 1.0, 0.0), (-0.5014, -0.4917, 0.17), (-0.5002, 0.00144, 0.08343), (-0.5, 0.5, 0.00988), (-0.005937, -0.4653, 0.2411), (-0.00284, 0.0166, 0.1233), (-0.0002463, 0.5014, 0.003075), (0.4892, -0.4369, 0.1582), (0.494, 0.03509, 0.07615), (0.4986, 0.5084, 0.008067), (-1.0, -1.0, 0.1925), (0.9846, -0.9099, 0.1731), (-1.0, 1.0, 0.08664), (1.0, 1.0, 0.08664), (-1.0, 0.5, 0.1009), (-0.6276, 9.817e-05, 0.1516), (-1.0, -0.5, 0.1752), (-0.502, -0.9882, 0.237), (-0.006229, -0.5579, 0.3317), (0.4872, -0.9249, 0.2236), (0.9871, -0.4247, 0.1589), (0.6066, 0.03826, 0.1449), (0.9979, 0.5121, 0.09828), (0.5, 1.0, 0.08664), (0.0, 1.0, 0.08664), (-0.5, 1.0, 0.08664), (-0.5014, -0.4919, 0.2523), (-0.5002, 0.001407, 0.1664), (-0.5, 0.5, 0.09652), (-0.005793, -0.4661, 0.3261), (-0.002806, 0.0164, 0.2059), (-0.0002463, 0.5014, 0.08971), (0.4893, -0.4373, 0.2407), (0.494, 0.0351, 0.1592), (0.4986, 0.5084, 0.0947)], [], [(24, 13, 3, 12), (4, 2, 15, 18), (18, 15, 14, 21), (21, 14, 13, 24), (0, 6, 16, 7), (6, 5, 17, 16), (5, 4, 18, 17), (7, 16, 19, 8), (16, 17, 20, 19), (17, 18, 21, 20), (8, 19, 22, 9), (19, 20, 23, 22), (20, 21, 24, 23), (9, 22, 10, 1), (22, 23, 11, 10), (23, 24, 12, 11), (49, 37, 28, 38), (29, 43, 40, 27), (43, 46, 39, 40), (46, 49, 38, 39), (25, 32, 41, 31), (31, 41, 42, 30), (30, 42, 43, 29), (32, 33, 44, 41), (41, 44, 45, 42), (42, 45, 46, 43), (33, 34, 47, 44), (44, 47, 48, 45), (45, 48, 49, 46), (34, 26, 35, 47), (47, 35, 36, 48), (48, 36, 37, 49), (4, 5, 30, 29), (3, 13, 38, 28), (5, 6, 31, 30), (13, 14, 39, 38), (0, 7, 32, 25), (6, 0, 25, 31), (14, 15, 40, 39), (7, 8, 33, 32), (9, 1, 26, 34), (8, 9, 34, 33), (12, 3, 28, 37), (1, 10, 35, 26), (15, 2, 27, 40), (10, 11, 36, 35), (2, 4, 29, 27), (11, 12, 37, 36)])
me_plane_001.polygons.foreach_set('use_smooth', [True] * 48)
_uv = me_plane_001.uv_layers.new(name='UVMap')
_uv.uv.foreach_set('vector', [0.75, 0.75, 0.75, 1.0, 1.0, 1.0, 1.0, 0.75, 0.0, 0.75, 0.0, 1.0, 0.25, 1.0, 0.25, 0.75, 0.25, 0.75, 0.25, 1.0, 0.5, 1.0, 0.5, 0.75, 0.5, 0.75, 0.5, 1.0, 0.75, 1.0, 0.75, 0.75, 0.0, 0.0, 0.0, 0.25, 0.25, 0.25, 0.25, 0.0, 0.0, 0.25, 0.0, 0.5, 0.25, 0.5, 0.25, 0.25, 0.0, 0.5, 0.0, 0.75, 0.25, 0.75, 0.25, 0.5, 0.25, 0.0, 0.25, 0.25, 0.5, 0.25, 0.5, 0.0, 0.25, 0.25, 0.25, 0.5, 0.5, 0.5, 0.5, 0.25, 0.25, 0.5, 0.25, 0.75, 0.5, 0.75, 0.5, 0.5, 0.5, 0.0, 0.5, 0.25, 0.75, 0.25, 0.75, 0.0, 0.5, 0.25, 0.5, 0.5, 0.75, 0.5, 0.75, 0.25, 0.5, 0.5, 0.5, 0.75, 0.75, 0.75, 0.75, 0.5, 0.75, 0.0, 0.75, 0.25, 1.0, 0.25, 1.0, 0.0, 0.75, 0.25, 0.75, 0.5, 1.0, 0.5, 1.0, 0.25, 0.75, 0.5, 0.75, 0.75, 1.0, 0.75, 1.0, 0.5, 0.75, 0.75, 1.0, 0.75, 1.0, 1.0, 0.75, 1.0, 0.0, 0.75, 0.25, 0.75, 0.25, 1.0, 0.0, 1.0, 0.25, 0.75, 0.5, 0.75, 0.5, 1.0, 0.25, 1.0, 0.5, 0.75, 0.75, 0.75, 0.75, 1.0, 0.5, 1.0, 0.0, 0.0, 0.25, 0.0, 0.25, 0.25, 0.0, 0.25, 0.0, 0.25, 0.25, 0.25, 0.25, 0.5, 0.0, 0.5, 0.0, 0.5, 0.25, 0.5, 0.25, 0.75, 0.0, 0.75, 0.25, 0.0, 0.5, 0.0, 0.5, 0.25, 0.25, 0.25, 0.25, 0.25, 0.5, 0.25, 0.5, 0.5, 0.25, 0.5, 0.25, 0.5, 0.5, 0.5, 0.5, 0.75, 0.25, 0.75, 0.5, 0.0, 0.75, 0.0, 0.75, 0.25, 0.5, 0.25, 0.5, 0.25, 0.75, 0.25, 0.75, 0.5, 0.5, 0.5, 0.5, 0.5, 0.75, 0.5, 0.75, 0.75, 0.5, 0.75, 0.75, 0.0, 1.0, 0.0, 1.0, 0.25, 0.75, 0.25, 0.75, 0.25, 1.0, 0.25, 1.0, 0.5, 0.75, 0.5, 0.75, 0.5, 1.0, 0.5, 1.0, 0.75, 0.75, 0.75, 0.0, 0.75, 0.0, 0.5, 0.0, 0.5, 0.0, 0.75, 1.0, 1.0, 0.75, 1.0, 0.75, 1.0, 1.0, 1.0, 0.0, 0.5, 0.0, 0.25, 0.0, 0.25, 0.0, 0.5, 0.75, 1.0, 0.5, 1.0, 0.5, 1.0, 0.75, 1.0, 0.0, 0.0, 0.25, 0.0, 0.25, 0.0, 0.0, 0.0, 0.0, 0.25, 0.0, 0.0, 0.0, 0.0, 0.0, 0.25, 0.5, 1.0, 0.25, 1.0, 0.25, 1.0, 0.5, 1.0, 0.25, 0.0, 0.5, 0.0, 0.5, 0.0, 0.25, 0.0, 0.75, 0.0, 1.0, 0.0, 1.0, 0.0, 0.75, 0.0, 0.5, 0.0, 0.75, 0.0, 0.75, 0.0, 0.5, 0.0, 1.0, 0.75, 1.0, 1.0, 1.0, 1.0, 1.0, 0.75, 1.0, 0.0, 1.0, 0.25, 1.0, 0.25, 1.0, 0.0, 0.25, 1.0, 0.0, 1.0, 0.0, 1.0, 0.25, 1.0, 1.0, 0.25, 1.0, 0.5, 1.0, 0.5, 1.0, 0.25, 0.0, 1.0, 0.0, 0.75, 0.0, 0.75, 0.0, 1.0, 1.0, 0.5, 1.0, 0.75, 1.0, 0.75, 1.0, 0.5])
me_plane_001.materials.append(mat_lila)
me_plane_001.use_remesh_fix_poles = True
me_plane_001.use_remesh_preserve_attributes = False
me_plane_001.use_mirror_vertex_groups = False
me_plane_001.update()
me_plane_002 = bpy.data.meshes.new('Plane.002')
me_plane_002.from_pydata([(-1.0, -1.0, 0.3494), (1.0, -1.0, 0.1667), (-1.0, 1.0, 0.0), (1.0, 1.0, 0.1247), (-1.0, 0.5, 0.0), (-0.6276, 0.0, 0.0009189), (-1.0, -0.5, 0.1984), (-0.5, -1.0, 0.2001), (0.0, -0.5943, 0.03236), (0.5, -1.0, 0.138), (1.0, -0.5, 0.2409), (0.6132, 0.0, 0.08689), (1.0, 0.5, 0.2196), (0.5, 1.0, 0.06404), (0.0, 1.0, 0.0), (-0.5, 1.0, 0.0), (-0.5, -0.5, 0.1019), (-0.5, 0.0, 0.0), (-0.5, 0.5, 0.0), (0.0, -0.5, 0.02644), (0.0, 0.0, 0.0), (0.0, 0.5, 0.005115), (0.5, -0.5, 0.1667), (0.5, 0.0, 0.06576), (0.5, 0.5, 0.1247), (-1.0, -1.0, 0.436), (1.0, -1.0, 0.253), (-1.0, 1.0, 0.08664), (1.0, 1.0, 0.2114), (-1.0, 0.5, 0.08664), (-0.6276, 0.0, 0.08755), (-1.0, -0.5, 0.2851), (-0.5, -1.0, 0.2868), (0.0, -0.5943, 0.1192), (0.5, -1.0, 0.2246), (1.0, -0.5, 0.3263), (0.6132, 0.0, 0.1735), (1.0, 0.5, 0.3062), (0.5, 1.0, 0.1507), (0.0, 1.0, 0.08664), (-0.5, 1.0, 0.08664), (-0.5, -0.5, 0.1885), (-0.5, 0.0, 0.08664), (-0.5, 0.5, 0.08664), (0.0, -0.5, 0.1133), (0.0, 0.0, 0.08664), (0.0, 0.5, 0.09175), (0.5, -0.5, 0.253), (0.5, 0.0, 0.1524), (0.5, 0.5, 0.2114)], [], [(24, 13, 3, 12), (4, 2, 15, 18), (18, 15, 14, 21), (21, 14, 13, 24), (0, 6, 16, 7), (6, 5, 17, 16), (5, 4, 18, 17), (7, 16, 19, 8), (16, 17, 20, 19), (17, 18, 21, 20), (8, 19, 22, 9), (19, 20, 23, 22), (20, 21, 24, 23), (9, 22, 10, 1), (22, 23, 11, 10), (23, 24, 12, 11), (49, 37, 28, 38), (29, 43, 40, 27), (43, 46, 39, 40), (46, 49, 38, 39), (25, 32, 41, 31), (31, 41, 42, 30), (30, 42, 43, 29), (32, 33, 44, 41), (41, 44, 45, 42), (42, 45, 46, 43), (33, 34, 47, 44), (44, 47, 48, 45), (45, 48, 49, 46), (34, 26, 35, 47), (47, 35, 36, 48), (48, 36, 37, 49), (4, 5, 30, 29), (3, 13, 38, 28), (5, 6, 31, 30), (13, 14, 39, 38), (0, 7, 32, 25), (6, 0, 25, 31), (14, 15, 40, 39), (7, 8, 33, 32), (9, 1, 26, 34), (8, 9, 34, 33), (12, 3, 28, 37), (1, 10, 35, 26), (15, 2, 27, 40), (10, 11, 36, 35), (2, 4, 29, 27), (11, 12, 37, 36)])
me_plane_002.polygons.foreach_set('use_smooth', [True] * 48)
_uv = me_plane_002.uv_layers.new(name='UVMap')
_uv.uv.foreach_set('vector', [0.75, 0.75, 0.75, 1.0, 1.0, 1.0, 1.0, 0.75, 0.0, 0.75, 0.0, 1.0, 0.25, 1.0, 0.25, 0.75, 0.25, 0.75, 0.25, 1.0, 0.5, 1.0, 0.5, 0.75, 0.5, 0.75, 0.5, 1.0, 0.75, 1.0, 0.75, 0.75, 0.0, 0.0, 0.0, 0.25, 0.25, 0.25, 0.25, 0.0, 0.0, 0.25, 0.0, 0.5, 0.25, 0.5, 0.25, 0.25, 0.0, 0.5, 0.0, 0.75, 0.25, 0.75, 0.25, 0.5, 0.25, 0.0, 0.25, 0.25, 0.5, 0.25, 0.5, 0.0, 0.25, 0.25, 0.25, 0.5, 0.5, 0.5, 0.5, 0.25, 0.25, 0.5, 0.25, 0.75, 0.5, 0.75, 0.5, 0.5, 0.5, 0.0, 0.5, 0.25, 0.75, 0.25, 0.75, 0.0, 0.5, 0.25, 0.5, 0.5, 0.75, 0.5, 0.75, 0.25, 0.5, 0.5, 0.5, 0.75, 0.75, 0.75, 0.75, 0.5, 0.75, 0.0, 0.75, 0.25, 1.0, 0.25, 1.0, 0.0, 0.75, 0.25, 0.75, 0.5, 1.0, 0.5, 1.0, 0.25, 0.75, 0.5, 0.75, 0.75, 1.0, 0.75, 1.0, 0.5, 0.75, 0.75, 1.0, 0.75, 1.0, 1.0, 0.75, 1.0, 0.0, 0.75, 0.25, 0.75, 0.25, 1.0, 0.0, 1.0, 0.25, 0.75, 0.5, 0.75, 0.5, 1.0, 0.25, 1.0, 0.5, 0.75, 0.75, 0.75, 0.75, 1.0, 0.5, 1.0, 0.0, 0.0, 0.25, 0.0, 0.25, 0.25, 0.0, 0.25, 0.0, 0.25, 0.25, 0.25, 0.25, 0.5, 0.0, 0.5, 0.0, 0.5, 0.25, 0.5, 0.25, 0.75, 0.0, 0.75, 0.25, 0.0, 0.5, 0.0, 0.5, 0.25, 0.25, 0.25, 0.25, 0.25, 0.5, 0.25, 0.5, 0.5, 0.25, 0.5, 0.25, 0.5, 0.5, 0.5, 0.5, 0.75, 0.25, 0.75, 0.5, 0.0, 0.75, 0.0, 0.75, 0.25, 0.5, 0.25, 0.5, 0.25, 0.75, 0.25, 0.75, 0.5, 0.5, 0.5, 0.5, 0.5, 0.75, 0.5, 0.75, 0.75, 0.5, 0.75, 0.75, 0.0, 1.0, 0.0, 1.0, 0.25, 0.75, 0.25, 0.75, 0.25, 1.0, 0.25, 1.0, 0.5, 0.75, 0.5, 0.75, 0.5, 1.0, 0.5, 1.0, 0.75, 0.75, 0.75, 0.0, 0.75, 0.0, 0.5, 0.0, 0.5, 0.0, 0.75, 1.0, 1.0, 0.75, 1.0, 0.75, 1.0, 1.0, 1.0, 0.0, 0.5, 0.0, 0.25, 0.0, 0.25, 0.0, 0.5, 0.75, 1.0, 0.5, 1.0, 0.5, 1.0, 0.75, 1.0, 0.0, 0.0, 0.25, 0.0, 0.25, 0.0, 0.0, 0.0, 0.0, 0.25, 0.0, 0.0, 0.0, 0.0, 0.0, 0.25, 0.5, 1.0, 0.25, 1.0, 0.25, 1.0, 0.5, 1.0, 0.25, 0.0, 0.5, 0.0, 0.5, 0.0, 0.25, 0.0, 0.75, 0.0, 1.0, 0.0, 1.0, 0.0, 0.75, 0.0, 0.5, 0.0, 0.75, 0.0, 0.75, 0.0, 0.5, 0.0, 1.0, 0.75, 1.0, 1.0, 1.0, 1.0, 1.0, 0.75, 1.0, 0.0, 1.0, 0.25, 1.0, 0.25, 1.0, 0.0, 0.25, 1.0, 0.0, 1.0, 0.0, 1.0, 0.25, 1.0, 1.0, 0.25, 1.0, 0.5, 1.0, 0.5, 1.0, 0.25, 0.0, 1.0, 0.0, 0.75, 0.0, 0.75, 0.0, 1.0, 1.0, 0.5, 1.0, 0.75, 1.0, 0.75, 1.0, 0.5])
me_plane_002.materials.append(mat_red)
me_plane_002.use_remesh_fix_poles = True
me_plane_002.use_remesh_preserve_attributes = False
me_plane_002.use_mirror_vertex_groups = False
me_plane_002.update()
me_circle_018 = bpy.data.meshes.new('Circle.018')
me_circle_018.from_pydata([(0.505, 1.453, -1.49e-08), (0.09584, 1.02, -2.757e-09), (-0.3999, 1.016, 0.0), (-0.5945, 0.8897, 0.0), (-0.7566, 0.7566, 0.0), (-0.8897, 0.5945, 0.0), (-0.9886, 0.4095, 0.0), (-1.049, 0.2087, 0.0), (-1.07, 8.078e-08, 0.0), (-1.049, -0.2087, 0.0), (-0.9886, -0.4095, 0.0003863), (-0.8948, -0.5932, 0.006803), (-0.783, -0.7508, 0.01958), (-0.6486, -0.8802, 0.03808), (-0.4806, -0.9788, 0.06359), (-0.3498, -0.96, 0.08458), (-0.192, -0.9035, 0.1094), (0.1589, -0.9596, 0.1574), (0.4722, -0.975, 0.1747), (0.6474, -0.8779, 0.1672), (0.7836, -0.7506, 0.1496), (0.8947, -0.5933, 0.1246), (0.9886, -0.4095, 0.09373), (1.049, -0.2087, 0.06256), (1.07, 1.033e-06, 0.03551), (1.049, 0.2087, 0.01528), (0.9886, 0.4095, 0.003369), (0.8897, 0.5945, 0.0), (0.7566, 0.7566, 0.0), (0.611, 0.8894, 3.105e-11), (0.4356, 1.052, 2.325e-10), (0.706, 1.462, -1.49e-08), (-0.136, 1.064, -1.379e-09), (0.505, 1.453, 0.1122), (0.09584, 1.02, 0.1122), (-0.3999, 1.016, 0.1122), (-0.5945, 0.8897, 0.1122), (-0.7566, 0.7566, 0.1122), (-0.8897, 0.5945, 0.1122), (-0.9886, 0.4095, 0.1122), (-1.049, 0.2087, 0.1122), (-1.07, 8.089e-08, 0.1122), (-1.049, -0.2087, 0.1122), (-0.9886, -0.4095, 0.1126), (-0.8948, -0.5932, 0.119), (-0.783, -0.7508, 0.1318), (-0.6486, -0.8802, 0.1503), (-0.4806, -0.9788, 0.1758), (-0.3498, -0.96, 0.1968), (-0.192, -0.9035, 0.2217), (0.1589, -0.9596, 0.2696), (0.4722, -0.975, 0.2869), (0.6474, -0.8779, 0.2794), (0.7836, -0.7506, 0.2618), (0.8947, -0.5933, 0.2368), (0.9886, -0.4095, 0.206), (1.049, -0.2087, 0.1748), (1.07, 1.033e-06, 0.1477), (1.049, 0.2087, 0.1275), (0.9886, 0.4095, 0.1156), (0.8897, 0.5945, 0.1122), (0.7566, 0.7566, 0.1122), (0.611, 0.8894, 0.1122), (0.4356, 1.052, 0.1122), (0.706, 1.462, 0.1122), (-0.136, 1.064, 0.1122)], [], [(1, 0, 31, 30, 29, 28, 27, 26, 25, 24, 23, 22, 21, 20, 19, 18, 17, 16, 15, 14, 13, 12, 11, 10, 9, 8, 7, 6, 5, 4, 3, 2, 32), (34, 65, 35, 36, 37, 38, 39, 40, 41, 42, 43, 44, 45, 46, 47, 48, 49, 50, 51, 52, 53, 54, 55, 56, 57, 58, 59, 60, 61, 62, 63, 64, 33), (9, 10, 43, 42), (23, 24, 57, 56), (10, 11, 44, 43), (24, 25, 58, 57), (11, 12, 45, 44), (25, 26, 59, 58), (12, 13, 46, 45), (26, 27, 60, 59), (13, 14, 47, 46), (0, 1, 34, 33), (27, 28, 61, 60), (14, 15, 48, 47), (1, 32, 65, 34), (28, 29, 62, 61), (15, 16, 49, 48), (2, 3, 36, 35), (29, 30, 63, 62), (16, 17, 50, 49), (3, 4, 37, 36), (30, 31, 64, 63), (17, 18, 51, 50), (4, 5, 38, 37), (31, 0, 33, 64), (18, 19, 52, 51), (5, 6, 39, 38), (32, 2, 35, 65), (19, 20, 53, 52), (6, 7, 40, 39), (20, 21, 54, 53), (7, 8, 41, 40), (21, 22, 55, 54), (8, 9, 42, 41), (22, 23, 56, 55)])
me_circle_018.polygons.foreach_set('use_smooth', [True] * 35)
_uv = me_circle_018.uv_layers.new(name='UVMap')
_uv.uv.foreach_set('vector', [0.0, 0.0, 0.0, 0.0, 0.0, 0.0, 0.0, 0.0, 0.0, 0.0, 0.0, 0.0, 0.0, 0.0, 0.0, 0.0, 0.0, 0.0, 0.0, 0.0, 0.0, 0.0, 0.0, 0.0, 0.0, 0.0, 0.0, 0.0, 0.0, 0.0, 0.0, 0.0, 0.0, 0.0, 0.0, 0.0, 0.0, 0.0, 0.0, 0.0, 0.0, 0.0, 0.0, 0.0, 0.0, 0.0, 0.0, 0.0, 0.0, 0.0, 0.0, 0.0, 0.0, 0.0, 0.0, 0.0, 0.0, 0.0, 0.0, 0.0, 0.0, 0.0, 0.0, 0.0, 0.0, 0.0, 0.0, 0.0, 0.0, 0.0, 0.0, 0.0, 0.0, 0.0, 0.0, 0.0, 0.0, 0.0, 0.0, 0.0, 0.0, 0.0, 0.0, 0.0, 0.0, 0.0, 0.0, 0.0, 0.0, 0.0, 0.0, 0.0, 0.0, 0.0, 0.0, 0.0, 0.0, 0.0, 0.0, 0.0, 0.0, 0.0, 0.0, 0.0, 0.0, 0.0, 0.0, 0.0, 0.0, 0.0, 0.0, 0.0, 0.0, 0.0, 0.0, 0.0, 0.0, 0.0, 0.0, 0.0, 0.0, 0.0, 0.0, 0.0, 0.0, 0.0, 0.0, 0.0, 0.0, 0.0, 0.0, 0.0, 0.0, 0.0, 0.0, 0.0, 0.0, 0.0, 0.0, 0.0, 0.0, 0.0, 0.0, 0.0, 0.0, 0.0, 0.0, 0.0, 0.0, 0.0, 0.0, 0.0, 0.0, 0.0, 0.0, 0.0, 0.0, 0.0, 0.0, 0.0, 0.0, 0.0, 0.0, 0.0, 0.0, 0.0, 0.0, 0.0, 0.0, 0.0, 0.0, 0.0, 0.0, 0.0, 0.0, 0.0, 0.0, 0.0, 0.0, 0.0, 0.0, 0.0, 0.0, 0.0, 0.0, 0.0, 0.0, 0.0, 0.0, 0.0, 0.0, 0.0, 0.0, 0.0, 0.0, 0.0, 0.0, 0.0, 0.0, 0.0, 0.0, 0.0, 0.0, 0.0, 0.0, 0.0, 0.0, 0.0, 0.0, 0.0, 0.0, 0.0, 0.0, 0.0, 0.0, 0.0, 0.0, 0.0, 0.0, 0.0, 0.0, 0.0, 0.0, 0.0, 0.0, 0.0, 0.0, 0.0, 0.0, 0.0, 0.0, 0.0, 0.0, 0.0, 0.0, 0.0, 0.0, 0.0, 0.0, 0.0, 0.0, 0.0, 0.0, 0.0, 0.0, 0.0, 0.0, 0.0, 0.0, 0.0, 0.0, 0.0, 0.0, 0.0, 0.0, 0.0, 0.0, 0.0, 0.0, 0.0, 0.0, 0.0, 0.0, 0.0, 0.0, 0.0, 0.0, 0.0, 0.0, 0.0, 0.0, 0.0, 0.0, 0.0, 0.0, 0.0, 0.0, 0.0, 0.0, 0.0, 0.0, 0.0, 0.0, 0.0, 0.0, 0.0, 0.0, 0.0, 0.0, 0.0, 0.0, 0.0, 0.0, 0.0, 0.0, 0.0, 0.0, 0.0, 0.0, 0.0, 0.0, 0.0, 0.0, 0.0, 0.0, 0.0, 0.0, 0.0, 0.0, 0.0, 0.0, 0.0, 0.0, 0.0, 0.0, 0.0, 0.0, 0.0, 0.0, 0.0, 0.0, 0.0, 0.0, 0.0, 0.0, 0.0, 0.0, 0.0, 0.0, 0.0, 0.0, 0.0, 0.0, 0.0, 0.0, 0.0, 0.0, 0.0, 0.0, 0.0, 0.0, 0.0, 0.0, 0.0, 0.0, 0.0, 0.0, 0.0, 0.0, 0.0, 0.0, 0.0, 0.0, 0.0, 0.0, 0.0, 0.0, 0.0, 0.0, 0.0, 0.0, 0.0, 0.0, 0.0, 0.0, 0.0, 0.0, 0.0, 0.0, 0.0, 0.0, 0.0, 0.0, 0.0, 0.0, 0.0, 0.0, 0.0, 0.0, 0.0, 0.0, 0.0, 0.0, 0.0, 0.0, 0.0, 0.0, 0.0, 0.0, 0.0, 0.0, 0.0, 0.0, 0.0, 0.0, 0.0])
me_circle_018.materials.append(mat_green)
me_circle_018.use_remesh_fix_poles = True
me_circle_018.use_remesh_preserve_attributes = False
me_circle_018.use_mirror_vertex_groups = False
me_circle_018.update()
me_circle_019 = bpy.data.meshes.new('Circle.019')
me_circle_019.from_pydata([(0.505, 1.453, 0.06255), (0.09584, 1.02, -2.757e-09), (-0.3999, 1.016, 0.0), (-0.5945, 0.8897, 0.0), (-0.7566, 0.7566, 3.924e-05), (-0.8897, 0.5945, 0.02465), (-0.9886, 0.4095, 0.07859), (-1.049, 0.2087, 0.134), (-1.07, 8.078e-08, 0.1597), (-1.049, -0.2087, 0.1597), (-0.9886, -0.4095, 0.134), (-0.8948, -0.5932, 0.07949), (-0.783, -0.7508, 0.02848), (-0.6486, -0.8802, 0.001334), (-0.4806, -0.9788, 0.0), (-0.3498, -0.96, 0.0), (-0.192, -0.9035, 0.0), (0.1589, -0.9596, 0.0), (0.4722, -0.975, 0.0), (0.6474, -0.8779, 0.0), (0.7836, -0.7506, 0.0), (0.8947, -0.5933, 0.0), (0.9886, -0.4095, 0.0), (1.049, -0.2087, 0.0), (1.07, 1.033e-06, 0.0), (1.049, 0.2087, 0.0), (0.9886, 0.4095, 0.0), (0.8897, 0.5945, 0.0), (0.7566, 0.7566, 0.0), (0.611, 0.8894, 3.105e-11), (0.4356, 1.052, 0.006961), (0.706, 1.462, 0.06255), (-0.136, 1.064, -1.379e-09), (0.505, 1.453, 0.1748), (0.09584, 1.02, 0.1122), (-0.3999, 1.016, 0.1122), (-0.5945, 0.8897, 0.1122), (-0.7566, 0.7566, 0.1123), (-0.8897, 0.5945, 0.1369), (-0.9886, 0.4095, 0.1908), (-1.049, 0.2087, 0.2462), (-1.07, 8.089e-08, 0.2719), (-1.049, -0.2087, 0.2719), (-0.9886, -0.4095, 0.2462), (-0.8948, -0.5932, 0.1917), (-0.783, -0.7508, 0.1407), (-0.6486, -0.8802, 0.1136), (-0.4806, -0.9788, 0.1122), (-0.3498, -0.96, 0.1122), (-0.192, -0.9035, 0.1122), (0.1589, -0.9596, 0.1122), (0.4722, -0.975, 0.1122), (0.6474, -0.8779, 0.1122), (0.7836, -0.7506, 0.1122), (0.8947, -0.5933, 0.1122), (0.9886, -0.4095, 0.1122), (1.049, -0.2087, 0.1122), (1.07, 1.033e-06, 0.1122), (1.049, 0.2087, 0.1122), (0.9886, 0.4095, 0.1122), (0.8897, 0.5945, 0.1122), (0.7566, 0.7566, 0.1122), (0.611, 0.8894, 0.1122), (0.4356, 1.052, 0.1192), (0.706, 1.462, 0.1748), (-0.136, 1.064, 0.1122)], [], [(1, 0, 31, 30, 29, 28, 27, 26, 25, 24, 23, 22, 21, 20, 19, 18, 17, 16, 15, 14, 13, 12, 11, 10, 9, 8, 7, 6, 5, 4, 3, 2, 32), (34, 65, 35, 36, 37, 38, 39, 40, 41, 42, 43, 44, 45, 46, 47, 48, 49, 50, 51, 52, 53, 54, 55, 56, 57, 58, 59, 60, 61, 62, 63, 64, 33), (9, 10, 43, 42), (23, 24, 57, 56), (10, 11, 44, 43), (24, 25, 58, 57), (11, 12, 45, 44), (25, 26, 59, 58), (12, 13, 46, 45), (26, 27, 60, 59), (13, 14, 47, 46), (0, 1, 34, 33), (27, 28, 61, 60), (14, 15, 48, 47), (1, 32, 65, 34), (28, 29, 62, 61), (15, 16, 49, 48), (2, 3, 36, 35), (29, 30, 63, 62), (16, 17, 50, 49), (3, 4, 37, 36), (30, 31, 64, 63), (17, 18, 51, 50), (4, 5, 38, 37), (31, 0, 33, 64), (18, 19, 52, 51), (5, 6, 39, 38), (32, 2, 35, 65), (19, 20, 53, 52), (6, 7, 40, 39), (20, 21, 54, 53), (7, 8, 41, 40), (21, 22, 55, 54), (8, 9, 42, 41), (22, 23, 56, 55)])
me_circle_019.polygons.foreach_set('use_smooth', [True] * 35)
_uv = me_circle_019.uv_layers.new(name='UVMap')
_uv.uv.foreach_set('vector', [0.0, 0.0, 0.0, 0.0, 0.0, 0.0, 0.0, 0.0, 0.0, 0.0, 0.0, 0.0, 0.0, 0.0, 0.0, 0.0, 0.0, 0.0, 0.0, 0.0, 0.0, 0.0, 0.0, 0.0, 0.0, 0.0, 0.0, 0.0, 0.0, 0.0, 0.0, 0.0, 0.0, 0.0, 0.0, 0.0, 0.0, 0.0, 0.0, 0.0, 0.0, 0.0, 0.0, 0.0, 0.0, 0.0, 0.0, 0.0, 0.0, 0.0, 0.0, 0.0, 0.0, 0.0, 0.0, 0.0, 0.0, 0.0, 0.0, 0.0, 0.0, 0.0, 0.0, 0.0, 0.0, 0.0, 0.0, 0.0, 0.0, 0.0, 0.0, 0.0, 0.0, 0.0, 0.0, 0.0, 0.0, 0.0, 0.0, 0.0, 0.0, 0.0, 0.0, 0.0, 0.0, 0.0, 0.0, 0.0, 0.0, 0.0, 0.0, 0.0, 0.0, 0.0, 0.0, 0.0, 0.0, 0.0, 0.0, 0.0, 0.0, 0.0, 0.0, 0.0, 0.0, 0.0, 0.0, 0.0, 0.0, 0.0, 0.0, 0.0, 0.0, 0.0, 0.0, 0.0, 0.0, 0.0, 0.0, 0.0, 0.0, 0.0, 0.0, 0.0, 0.0, 0.0, 0.0, 0.0, 0.0, 0.0, 0.0, 0.0, 0.0, 0.0, 0.0, 0.0, 0.0, 0.0, 0.0, 0.0, 0.0, 0.0, 0.0, 0.0, 0.0, 0.0, 0.0, 0.0, 0.0, 0.0, 0.0, 0.0, 0.0, 0.0, 0.0, 0.0, 0.0, 0.0, 0.0, 0.0, 0.0, 0.0, 0.0, 0.0, 0.0, 0.0, 0.0, 0.0, 0.0, 0.0, 0.0, 0.0, 0.0, 0.0, 0.0, 0.0, 0.0, 0.0, 0.0, 0.0, 0.0, 0.0, 0.0, 0.0, 0.0, 0.0, 0.0, 0.0, 0.0, 0.0, 0.0, 0.0, 0.0, 0.0, 0.0, 0.0, 0.0, 0.0, 0.0, 0.0, 0.0, 0.0, 0.0, 0.0, 0.0, 0.0, 0.0, 0.0, 0.0, 0.0, 0.0, 0.0, 0.0, 0.0, 0.0, 0.0, 0.0, 0.0, 0.0, 0.0, 0.0, 0.0, 0.0, 0.0, 0.0, 0.0, 0.0, 0.0, 0.0, 0.0, 0.0, 0.0, 0.0, 0.0, 0.0, 0.0, 0.0, 0.0, 0.0, 0.0, 0.0, 0.0, 0.0, 0.0, 0.0, 0.0, 0.0, 0.0, 0.0, 0.0, 0.0, 0.0, 0.0, 0.0, 0.0, 0.0, 0.0, 0.0, 0.0, 0.0, 0.0, 0.0, 0.0, 0.0, 0.0, 0.0, 0.0, 0.0, 0.0, 0.0, 0.0, 0.0, 0.0, 0.0, 0.0, 0.0, 0.0, 0.0, 0.0, 0.0, 0.0, 0.0, 0.0, 0.0, 0.0, 0.0, 0.0, 0.0, 0.0, 0.0, 0.0, 0.0, 0.0, 0.0, 0.0, 0.0, 0.0, 0.0, 0.0, 0.0, 0.0, 0.0, 0.0, 0.0, 0.0, 0.0, 0.0, 0.0, 0.0, 0.0, 0.0, 0.0, 0.0, 0.0, 0.0, 0.0, 0.0, 0.0, 0.0, 0.0, 0.0, 0.0, 0.0, 0.0, 0.0, 0.0, 0.0, 0.0, 0.0, 0.0, 0.0, 0.0, 0.0, 0.0, 0.0, 0.0, 0.0, 0.0, 0.0, 0.0, 0.0, 0.0, 0.0, 0.0, 0.0, 0.0, 0.0, 0.0, 0.0, 0.0, 0.0, 0.0, 0.0, 0.0, 0.0, 0.0, 0.0, 0.0, 0.0, 0.0, 0.0, 0.0, 0.0, 0.0, 0.0, 0.0, 0.0, 0.0, 0.0, 0.0, 0.0, 0.0, 0.0, 0.0, 0.0, 0.0, 0.0, 0.0, 0.0, 0.0, 0.0, 0.0, 0.0, 0.0, 0.0, 0.0, 0.0, 0.0, 0.0, 0.0, 0.0, 0.0, 0.0, 0.0, 0.0, 0.0])
me_circle_019.materials.append(mat_lila)
me_circle_019.use_remesh_fix_poles = True
me_circle_019.use_remesh_preserve_attributes = False
me_circle_019.use_mirror_vertex_groups = False
me_circle_019.update()
me_circle_020 = bpy.data.meshes.new('Circle.020')
me_circle_020.from_pydata([(0.505, 1.453, -1.49e-08), (0.09584, 1.02, -0.01155), (-0.3999, 1.016, -0.04035), (-0.5945, 0.8897, 0.0128), (-0.7566, 0.7566, 0.07256), (-0.8897, 0.5945, 0.1025), (-0.9886, 0.4095, 0.07256), (-1.049, 0.2087, 0.0128), (-1.07, 8.078e-08, -0.03616), (-1.049, -0.2087, 0.01371), (-0.9886, -0.4095, 0.07343), (-0.8948, -0.5932, 0.1025), (-0.783, -0.7508, 0.0766), (-0.6486, -0.8802, 0.0245), (-0.4806, -0.9788, -0.02607), (-0.3498, -0.96, -0.04173), (-0.192, -0.9035, -0.04698), (0.1589, -0.9596, -0.007969), (0.4722, -0.975, -0.005893), (0.6474, -0.8779, -0.02207), (0.7836, -0.7506, -0.04457), (0.8947, -0.5933, -0.0362), (0.9886, -0.4095, 0.0128), (1.049, -0.2087, 0.07256), (1.07, 1.033e-06, 0.1025), (1.049, 0.2087, 0.07256), (0.9886, 0.4095, 0.0128), (0.8897, 0.5945, -0.03661), (0.7566, 0.7566, -0.04278), (0.611, 0.8894, -0.019), (0.4356, 1.052, -0.001436), (0.706, 1.462, -1.49e-08), (-0.136, 1.064, -0.0331), (0.505, 1.453, 0.1122), (0.09584, 1.02, 0.09873), (-0.3999, 1.016, 0.06733), (-0.5945, 0.8897, 0.1223), (-0.7566, 0.7566, 0.1848), (-0.8897, 0.5945, 0.2147), (-0.9886, 0.4095, 0.1848), (-1.049, 0.2087, 0.1223), (-1.07, 8.089e-08, 0.07158), (-1.049, -0.2087, 0.1233), (-0.9886, -0.4095, 0.1857), (-0.8948, -0.5932, 0.2147), (-0.783, -0.7508, 0.1888), (-0.6486, -0.8802, 0.1346), (-0.4806, -0.9788, 0.08192), (-0.3498, -0.96, 0.06594), (-0.192, -0.9035, 0.06094), (0.1589, -0.9596, 0.1026), (0.4722, -0.975, 0.1049), (0.6474, -0.8779, 0.08742), (0.7836, -0.7506, 0.06357), (0.8947, -0.5933, 0.07155), (0.9886, -0.4095, 0.1223), (1.049, -0.2087, 0.1848), (1.07, 1.033e-06, 0.2147), (1.049, 0.2087, 0.1848), (0.9886, 0.4095, 0.1223), (0.8897, 0.5945, 0.07113), (0.7566, 0.7566, 0.06548), (0.611, 0.8894, 0.0907), (0.4356, 1.052, 0.1101), (0.706, 1.462, 0.1122), (-0.136, 1.064, 0.0757)], [], [(1, 0, 31, 30, 29, 28, 27, 26, 25, 24, 23, 22, 21, 20, 19, 18, 17, 16, 15, 14, 13, 12, 11, 10, 9, 8, 7, 6, 5, 4, 3, 2, 32), (34, 65, 35, 36, 37, 38, 39, 40, 41, 42, 43, 44, 45, 46, 47, 48, 49, 50, 51, 52, 53, 54, 55, 56, 57, 58, 59, 60, 61, 62, 63, 64, 33), (9, 10, 43, 42), (23, 24, 57, 56), (10, 11, 44, 43), (24, 25, 58, 57), (11, 12, 45, 44), (25, 26, 59, 58), (12, 13, 46, 45), (26, 27, 60, 59), (13, 14, 47, 46), (0, 1, 34, 33), (27, 28, 61, 60), (14, 15, 48, 47), (1, 32, 65, 34), (28, 29, 62, 61), (15, 16, 49, 48), (2, 3, 36, 35), (29, 30, 63, 62), (16, 17, 50, 49), (3, 4, 37, 36), (30, 31, 64, 63), (17, 18, 51, 50), (4, 5, 38, 37), (31, 0, 33, 64), (18, 19, 52, 51), (5, 6, 39, 38), (32, 2, 35, 65), (19, 20, 53, 52), (6, 7, 40, 39), (20, 21, 54, 53), (7, 8, 41, 40), (21, 22, 55, 54), (8, 9, 42, 41), (22, 23, 56, 55)])
me_circle_020.polygons.foreach_set('use_smooth', [True] * 35)
_uv = me_circle_020.uv_layers.new(name='UVMap')
_uv.uv.foreach_set('vector', [0.0, 0.0, 0.0, 0.0, 0.0, 0.0, 0.0, 0.0, 0.0, 0.0, 0.0, 0.0, 0.0, 0.0, 0.0, 0.0, 0.0, 0.0, 0.0, 0.0, 0.0, 0.0, 0.0, 0.0, 0.0, 0.0, 0.0, 0.0, 0.0, 0.0, 0.0, 0.0, 0.0, 0.0, 0.0, 0.0, 0.0, 0.0, 0.0, 0.0, 0.0, 0.0, 0.0, 0.0, 0.0, 0.0, 0.0, 0.0, 0.0, 0.0, 0.0, 0.0, 0.0, 0.0, 0.0, 0.0, 0.0, 0.0, 0.0, 0.0, 0.0, 0.0, 0.0, 0.0, 0.0, 0.0, 0.0, 0.0, 0.0, 0.0, 0.0, 0.0, 0.0, 0.0, 0.0, 0.0, 0.0, 0.0, 0.0, 0.0, 0.0, 0.0, 0.0, 0.0, 0.0, 0.0, 0.0, 0.0, 0.0, 0.0, 0.0, 0.0, 0.0, 0.0, 0.0, 0.0, 0.0, 0.0, 0.0, 0.0, 0.0, 0.0, 0.0, 0.0, 0.0, 0.0, 0.0, 0.0, 0.0, 0.0, 0.0, 0.0, 0.0, 0.0, 0.0, 0.0, 0.0, 0.0, 0.0, 0.0, 0.0, 0.0, 0.0, 0.0, 0.0, 0.0, 0.0, 0.0, 0.0, 0.0, 0.0, 0.0, 0.0, 0.0, 0.0, 0.0, 0.0, 0.0, 0.0, 0.0, 0.0, 0.0, 0.0, 0.0, 0.0, 0.0, 0.0, 0.0, 0.0, 0.0, 0.0, 0.0, 0.0, 0.0, 0.0, 0.0, 0.0, 0.0, 0.0, 0.0, 0.0, 0.0, 0.0, 0.0, 0.0, 0.0, 0.0, 0.0, 0.0, 0.0, 0.0, 0.0, 0.0, 0.0, 0.0, 0.0, 0.0, 0.0, 0.0, 0.0, 0.0, 0.0, 0.0, 0.0, 0.0, 0.0, 0.0, 0.0, 0.0, 0.0, 0.0, 0.0, 0.0, 0.0, 0.0, 0.0, 0.0, 0.0, 0.0, 0.0, 0.0, 0.0, 0.0, 0.0, 0.0, 0.0, 0.0, 0.0, 0.0, 0.0, 0.0, 0.0, 0.0, 0.0, 0.0, 0.0, 0.0, 0.0, 0.0, 0.0, 0.0, 0.0, 0.0, 0.0, 0.0, 0.0, 0.0, 0.0, 0.0, 0.0, 0.0, 0.0, 0.0, 0.0, 0.0, 0.0, 0.0, 0.0, 0.0, 0.0, 0.0, 0.0, 0.0, 0.0, 0.0, 0.0, 0.0, 0.0, 0.0, 0.0, 0.0, 0.0, 0.0, 0.0, 0.0, 0.0, 0.0, 0.0, 0.0, 0.0, 0.0, 0.0, 0.0, 0.0, 0.0, 0.0, 0.0, 0.0, 0.0, 0.0, 0.0, 0.0, 0.0, 0.0, 0.0, 0.0, 0.0, 0.0, 0.0, 0.0, 0.0, 0.0, 0.0, 0.0, 0.0, 0.0, 0.0, 0.0, 0.0, 0.0, 0.0, 0.0, 0.0, 0.0, 0.0, 0.0, 0.0, 0.0, 0.0, 0.0, 0.0, 0.0, 0.0, 0.0, 0.0, 0.0, 0.0, 0.0, 0.0, 0.0, 0.0, 0.0, 0.0, 0.0, 0.0, 0.0, 0.0, 0.0, 0.0, 0.0, 0.0, 0.0, 0.0, 0.0, 0.0, 0.0, 0.0, 0.0, 0.0, 0.0, 0.0, 0.0, 0.0, 0.0, 0.0, 0.0, 0.0, 0.0, 0.0, 0.0, 0.0, 0.0, 0.0, 0.0, 0.0, 0.0, 0.0, 0.0, 0.0, 0.0, 0.0, 0.0, 0.0, 0.0, 0.0, 0.0, 0.0, 0.0, 0.0, 0.0, 0.0, 0.0, 0.0, 0.0, 0.0, 0.0, 0.0, 0.0, 0.0, 0.0, 0.0, 0.0, 0.0, 0.0, 0.0, 0.0, 0.0, 0.0, 0.0, 0.0, 0.0, 0.0, 0.0, 0.0, 0.0, 0.0, 0.0, 0.0, 0.0, 0.0, 0.0, 0.0, 0.0, 0.0, 0.0, 0.0])
me_circle_020.materials.append(mat_red)
me_circle_020.use_remesh_fix_poles = True
me_circle_020.use_remesh_preserve_attributes = False
me_circle_020.use_mirror_vertex_groups = False
me_circle_020.update()
me_plane_003 = bpy.data.meshes.new('Plane.003')
me_plane_003.from_pydata([(-1.0, 0.2, 0.01127), (-0.75, -1.0, 0.1974), (-0.2, -1.0, 0.0856), (0.2, -1.0, 0.03321), (0.7555, -1.0, 0.0008386), (1.0, 0.2, 0.0), (0.2, 1.0, 0.0), (-0.2, 1.0, 0.0), (-0.75, -0.6, 0.1115), (-0.75, -0.2, 0.05), (-0.75, 0.2, 0.01283), (-0.2, -0.6, 0.06589), (-0.2, -0.2, 0.03114), (-0.2, 0.2, 0.006422), (-0.2, 0.6, 0.0), (0.2, -0.6, 0.02558), (0.2, -0.2, 0.01034), (0.2, 0.2, 0.0004869), (0.2, 0.6, 0.0), (0.7555, -0.6, 0.0002117), (0.7555, -0.2, 0.0), (0.7555, 0.2, 0.0), (-0.2, 1.0, 0.1219), (-1.0, 0.2, 0.1332), (-0.75, -1.0, 0.3193), (-0.2, -1.0, 0.2075), (0.2, -1.0, 0.1551), (0.7555, -1.0, 0.1228), (1.0, 0.2, 0.1219), (0.2, 1.0, 0.1219), (-0.75, -0.6, 0.2335), (-0.75, -0.2, 0.1719), (-0.75, 0.2, 0.1348), (-0.2, 0.6, 0.1219), (-0.2, -0.6, 0.1878), (-0.2, -0.2, 0.1531), (-0.2, 0.2, 0.1283), (0.2, 0.6, 0.1219), (0.2, -0.6, 0.1475), (0.2, -0.2, 0.1323), (0.2, 0.2, 0.1224), (0.7555, -0.6, 0.1221), (0.7555, -0.2, 0.1219), (0.7555, 0.2, 0.1219), (-0.475, -1.0, 0.1358), (-0.475, -0.6, 0.09635), (-0.475, -0.2, 0.04449), (-0.475, 0.2, 0.01096), (-0.475, -1.0, 0.2577), (-0.475, -0.6, 0.2183), (-0.475, -0.2, 0.1664), (-0.475, 0.2, 0.1329), (0.002703, -1.0, 0.05601), (0.002703, 1.0, 0.0), (0.002703, -0.6, 0.04375), (0.002703, -0.2, 0.01996), (0.002703, 0.2, 0.002864), (0.002703, 0.6, 0.0), (0.002703, -1.0, 0.1779), (0.002703, 1.0, 0.1219), (0.002703, -0.6, 0.1657), (0.002703, -0.2, 0.1419), (0.002703, 0.2, 0.1248), (0.002703, 0.6, 0.1219), (0.5139, -1.0, 0.009142), (0.5139, -0.6, 0.006173), (0.5139, -0.2, 0.001001), (0.5139, 0.2, 0.0), (0.5139, -1.0, 0.1311), (0.5139, -0.6, 0.1281), (0.5139, -0.2, 0.1229), (0.5139, 0.2, 0.1219)], [], [(0, 7, 14, 13, 47, 10), (57, 53, 6, 18), (21, 67, 17, 18, 6, 5), (44, 45, 11, 2), (45, 46, 12, 11), (46, 47, 13, 12), (52, 54, 15, 3), (54, 55, 16, 15), (55, 56, 17, 16), (56, 57, 18, 17), (64, 65, 19, 4), (65, 66, 20, 19), (66, 67, 21, 20), (23, 32, 51, 36, 33, 22), (63, 37, 29, 59), (43, 28, 29, 37, 40, 71), (48, 25, 34, 49), (49, 34, 35, 50), (50, 35, 36, 51), (58, 26, 38, 60), (60, 38, 39, 61), (61, 39, 40, 62), (62, 40, 37, 63), (68, 27, 41, 69), (69, 41, 42, 70), (70, 42, 43, 71), (21, 5, 28, 43), (5, 6, 29, 28), (4, 19, 41, 27), (53, 7, 22, 59), (19, 20, 42, 41), (8, 1, 24, 30), (20, 21, 43, 42), (9, 8, 30, 31), (0, 10, 32, 23), (7, 0, 23, 22), (10, 9, 31, 32), (44, 2, 25, 48), (52, 3, 26, 58), (64, 4, 27, 68), (1, 44, 48, 24), (31, 50, 51, 32), (30, 49, 50, 31), (24, 48, 49, 30), (9, 10, 47, 46), (8, 9, 46, 45), (1, 8, 45, 44), (2, 52, 58, 25), (6, 53, 59, 29), (36, 62, 63, 33), (35, 61, 62, 36), (34, 60, 61, 35), (25, 58, 60, 34), (33, 63, 59, 22), (13, 14, 57, 56), (12, 13, 56, 55), (11, 12, 55, 54), (2, 11, 54, 52), (14, 7, 53, 57), (3, 64, 68, 26), (39, 70, 71, 40), (38, 69, 70, 39), (26, 68, 69, 38), (16, 17, 67, 66), (15, 16, 66, 65), (3, 15, 65, 64)])
me_plane_003.polygons.foreach_set('use_smooth', [True] * 66)
_uv = me_plane_003.uv_layers.new(name='UVMap')
_uv.uv.foreach_set('vector', [0.0, 0.6, 0.4, 1.0, 0.4, 0.8, 0.4, 0.6, 0.3, 0.6, 0.2, 0.6, 0.5014, 0.8, 0.5014, 1.0, 0.6, 1.0, 0.6, 0.8, 0.8, 0.6, 0.7, 0.6, 0.6, 0.6, 0.6, 0.8, 0.6, 1.0, 1.0, 0.6, 0.3, 0.0, 0.3, 0.2, 0.4, 0.2, 0.4, 0.0, 0.3, 0.2, 0.3, 0.4, 0.4, 0.4, 0.4, 0.2, 0.3, 0.4, 0.3, 0.6, 0.4, 0.6, 0.4, 0.4, 0.5014, 0.0, 0.5014, 0.2, 0.6, 0.2, 0.6, 0.0, 0.5014, 0.2, 0.5014, 0.4, 0.6, 0.4, 0.6, 0.2, 0.5014, 0.4, 0.5014, 0.6, 0.6, 0.6, 0.6, 0.4, 0.5014, 0.6, 0.5014, 0.8, 0.6, 0.8, 0.6, 0.6, 0.7, 0.0, 0.7, 0.2, 0.8, 0.2, 0.8, 0.0, 0.7, 0.2, 0.7, 0.4, 0.8, 0.4, 0.8, 0.2, 0.7, 0.4, 0.7, 0.6, 0.8, 0.6, 0.8, 0.4, 0.0, 0.6, 0.2, 0.6, 0.3, 0.6, 0.4, 0.6, 0.4, 0.8, 0.4, 1.0, 0.5014, 0.8, 0.6, 0.8, 0.6, 1.0, 0.5014, 1.0, 0.8, 0.6, 1.0, 0.6, 0.6, 1.0, 0.6, 0.8, 0.6, 0.6, 0.7, 0.6, 0.3, 0.0, 0.4, 0.0, 0.4, 0.2, 0.3, 0.2, 0.3, 0.2, 0.4, 0.2, 0.4, 0.4, 0.3, 0.4, 0.3, 0.4, 0.4, 0.4, 0.4, 0.6, 0.3, 0.6, 0.5014, 0.0, 0.6, 0.0, 0.6, 0.2, 0.5014, 0.2, 0.5014, 0.2, 0.6, 0.2, 0.6, 0.4, 0.5014, 0.4, 0.5014, 0.4, 0.6, 0.4, 0.6, 0.6, 0.5014, 0.6, 0.5014, 0.6, 0.6, 0.6, 0.6, 0.8, 0.5014, 0.8, 0.7, 0.0, 0.8, 0.0, 0.8, 0.2, 0.7, 0.2, 0.7, 0.2, 0.8, 0.2, 0.8, 0.4, 0.7, 0.4, 0.7, 0.4, 0.8, 0.4, 0.8, 0.6, 0.7, 0.6, 0.8, 0.6, 1.0, 0.6, 1.0, 0.6, 0.8, 0.6, 1.0, 0.6, 0.6, 1.0, 0.6, 1.0, 1.0, 0.6, 0.8, 0.0, 0.8, 0.2, 0.8, 0.2, 0.8, 0.0, 0.5014, 1.0, 0.4, 1.0, 0.4, 1.0, 0.5014, 1.0, 0.8, 0.2, 0.8, 0.4, 0.8, 0.4, 0.8, 0.2, 0.2, 0.2, 0.2, 0.0, 0.2, 0.0, 0.2, 0.2, 0.8, 0.4, 0.8, 0.6, 0.8, 0.6, 0.8, 0.4, 0.2, 0.4, 0.2, 0.2, 0.2, 0.2, 0.2, 0.4, 0.0, 0.6, 0.2, 0.6, 0.2, 0.6, 0.0, 0.6, 0.4, 1.0, 0.0, 0.6, 0.0, 0.6, 0.4, 1.0, 0.2, 0.6, 0.2, 0.4, 0.2, 0.4, 0.2, 0.6, 0.3, 0.0, 0.4, 0.0, 0.4, 0.0, 0.3, 0.0, 0.5014, 0.0, 0.6, 0.0, 0.6, 0.0, 0.5014, 0.0, 0.7, 0.0, 0.8, 0.0, 0.8, 0.0, 0.7, 0.0, 0.2, 0.0, 0.3, 0.0, 0.3, 0.0, 0.2, 0.0, 0.2, 0.4, 0.3, 0.4, 0.3, 0.6, 0.2, 0.6, 0.2, 0.2, 0.3, 0.2, 0.3, 0.4, 0.2, 0.4, 0.2, 0.0, 0.3, 0.0, 0.3, 0.2, 0.2, 0.2, 0.2, 0.4, 0.2, 0.6, 0.3, 0.6, 0.3, 0.4, 0.2, 0.2, 0.2, 0.4, 0.3, 0.4, 0.3, 0.2, 0.2, 0.0, 0.2, 0.2, 0.3, 0.2, 0.3, 0.0, 0.4, 0.0, 0.5014, 0.0, 0.5014, 0.0, 0.4, 0.0, 0.6, 1.0, 0.5014, 1.0, 0.5014, 1.0, 0.6, 1.0, 0.4, 0.6, 0.5014, 0.6, 0.5014, 0.8, 0.4, 0.8, 0.4, 0.4, 0.5014, 0.4, 0.5014, 0.6, 0.4, 0.6, 0.4, 0.2, 0.5014, 0.2, 0.5014, 0.4, 0.4, 0.4, 0.4, 0.0, 0.5014, 0.0, 0.5014, 0.2, 0.4, 0.2, 0.4, 0.8, 0.5014, 0.8, 0.5014, 1.0, 0.4, 1.0, 0.4, 0.6, 0.4, 0.8, 0.5014, 0.8, 0.5014, 0.6, 0.4, 0.4, 0.4, 0.6, 0.5014, 0.6, 0.5014, 0.4, 0.4, 0.2, 0.4, 0.4, 0.5014, 0.4, 0.5014, 0.2, 0.4, 0.0, 0.4, 0.2, 0.5014, 0.2, 0.5014, 0.0, 0.4, 0.8, 0.4, 1.0, 0.5014, 1.0, 0.5014, 0.8, 0.6, 0.0, 0.7, 0.0, 0.7, 0.0, 0.6, 0.0, 0.6, 0.4, 0.7, 0.4, 0.7, 0.6, 0.6, 0.6, 0.6, 0.2, 0.7, 0.2, 0.7, 0.4, 0.6, 0.4, 0.6, 0.0, 0.7, 0.0, 0.7, 0.2, 0.6, 0.2, 0.6, 0.4, 0.6, 0.6, 0.7, 0.6, 0.7, 0.4, 0.6, 0.2, 0.6, 0.4, 0.7, 0.4, 0.7, 0.2, 0.6, 0.0, 0.6, 0.2, 0.7, 0.2, 0.7, 0.0])
me_plane_003.materials.append(mat_green)
me_plane_003.use_remesh_fix_poles = True
me_plane_003.use_remesh_preserve_attributes = False
me_plane_003.use_mirror_vertex_groups = False
me_plane_003.update()
me_plane_004 = bpy.data.meshes.new('Plane.004')
me_plane_004.from_pydata([(-1.0, 0.2, 0.008523), (-0.75, -1.0, 0.1647), (-0.2, -1.0, 0.1159), (0.2, -1.0, 0.1157), (0.7555, -1.0, 0.03953), (1.0, 0.2, 0.0009898), (0.2, 1.0, 0.0), (-0.2, 1.0, 0.0), (-0.75, -0.6, 0.09615), (-0.75, -0.2, 0.04258), (-0.75, 0.2, 0.009926), (-0.2, -0.6, 0.08798), (-0.2, -0.2, 0.04149), (-0.2, 0.2, 0.009033), (-0.2, 0.6, 0.0), (0.2, -0.6, 0.07053), (0.2, -0.2, 0.03078), (0.2, 0.2, 0.006258), (0.2, 0.6, 3.86e-06), (0.7555, -0.6, 0.03013), (0.7555, -0.2, 0.01416), (0.7555, 0.2, 0.002902), (-0.2, 1.0, 0.1219), (-1.0, 0.2, 0.1304), (-0.75, -1.0, 0.2866), (-0.2, -1.0, 0.2378), (0.2, -1.0, 0.2375), (0.7555, -1.0, 0.1615), (1.0, 0.2, 0.1229), (0.2, 1.0, 0.1219), (-0.75, -0.6, 0.2181), (-0.75, -0.2, 0.1645), (-0.75, 0.2, 0.1319), (-0.2, 0.6, 0.1219), (-0.2, -0.6, 0.2099), (-0.2, -0.2, 0.1634), (-0.2, 0.2, 0.131), (0.2, 0.6, 0.1219), (0.2, -0.6, 0.1925), (0.2, -0.2, 0.1527), (0.2, 0.2, 0.1282), (0.7555, -0.6, 0.152), (0.7555, -0.2, 0.1361), (0.7555, 0.2, 0.1248), (-0.475, -1.0, 0.1333), (-0.475, -0.6, 0.09674), (-0.475, -0.2, 0.04478), (-0.475, 0.2, 0.0102), (-0.475, -1.0, 0.2552), (-0.475, -0.6, 0.2187), (-0.475, -0.2, 0.1667), (-0.475, 0.2, 0.1321), (0.002703, -1.0, 0.112), (0.002703, 1.0, 0.0), (0.002703, -0.6, 0.08045), (0.002703, -0.2, 0.03672), (0.002703, 0.2, 0.007603), (0.002703, 0.6, 0.0), (0.002703, -1.0, 0.2339), (0.002703, 1.0, 0.1219), (0.002703, -0.6, 0.2024), (0.002703, -0.2, 0.1586), (0.002703, 0.2, 0.1295), (0.002703, 0.6, 0.1219), (0.5139, -1.0, 0.06564), (0.5139, -0.6, 0.04711), (0.5139, -0.2, 0.02048), (0.5139, 0.2, 0.004788), (0.5139, -1.0, 0.1876), (0.5139, -0.6, 0.169), (0.5139, -0.2, 0.1424), (0.5139, 0.2, 0.1267)], [], [(0, 7, 14, 13, 47, 10), (57, 53, 6, 18), (21, 67, 17, 18, 6, 5), (44, 45, 11, 2), (45, 46, 12, 11), (46, 47, 13, 12), (52, 54, 15, 3), (54, 55, 16, 15), (55, 56, 17, 16), (56, 57, 18, 17), (64, 65, 19, 4), (65, 66, 20, 19), (66, 67, 21, 20), (23, 32, 51, 36, 33, 22), (63, 37, 29, 59), (43, 28, 29, 37, 40, 71), (48, 25, 34, 49), (49, 34, 35, 50), (50, 35, 36, 51), (58, 26, 38, 60), (60, 38, 39, 61), (61, 39, 40, 62), (62, 40, 37, 63), (68, 27, 41, 69), (69, 41, 42, 70), (70, 42, 43, 71), (21, 5, 28, 43), (5, 6, 29, 28), (4, 19, 41, 27), (53, 7, 22, 59), (19, 20, 42, 41), (8, 1, 24, 30), (20, 21, 43, 42), (9, 8, 30, 31), (0, 10, 32, 23), (7, 0, 23, 22), (10, 9, 31, 32), (44, 2, 25, 48), (52, 3, 26, 58), (64, 4, 27, 68), (1, 44, 48, 24), (31, 50, 51, 32), (30, 49, 50, 31), (24, 48, 49, 30), (9, 10, 47, 46), (8, 9, 46, 45), (1, 8, 45, 44), (2, 52, 58, 25), (6, 53, 59, 29), (36, 62, 63, 33), (35, 61, 62, 36), (34, 60, 61, 35), (25, 58, 60, 34), (33, 63, 59, 22), (13, 14, 57, 56), (12, 13, 56, 55), (11, 12, 55, 54), (2, 11, 54, 52), (14, 7, 53, 57), (3, 64, 68, 26), (39, 70, 71, 40), (38, 69, 70, 39), (26, 68, 69, 38), (16, 17, 67, 66), (15, 16, 66, 65), (3, 15, 65, 64)])
me_plane_004.polygons.foreach_set('use_smooth', [True] * 66)
_uv = me_plane_004.uv_layers.new(name='UVMap')
_uv.uv.foreach_set('vector', [0.0, 0.6, 0.4, 1.0, 0.4, 0.8, 0.4, 0.6, 0.3, 0.6, 0.2, 0.6, 0.5014, 0.8, 0.5014, 1.0, 0.6, 1.0, 0.6, 0.8, 0.8, 0.6, 0.7, 0.6, 0.6, 0.6, 0.6, 0.8, 0.6, 1.0, 1.0, 0.6, 0.3, 0.0, 0.3, 0.2, 0.4, 0.2, 0.4, 0.0, 0.3, 0.2, 0.3, 0.4, 0.4, 0.4, 0.4, 0.2, 0.3, 0.4, 0.3, 0.6, 0.4, 0.6, 0.4, 0.4, 0.5014, 0.0, 0.5014, 0.2, 0.6, 0.2, 0.6, 0.0, 0.5014, 0.2, 0.5014, 0.4, 0.6, 0.4, 0.6, 0.2, 0.5014, 0.4, 0.5014, 0.6, 0.6, 0.6, 0.6, 0.4, 0.5014, 0.6, 0.5014, 0.8, 0.6, 0.8, 0.6, 0.6, 0.7, 0.0, 0.7, 0.2, 0.8, 0.2, 0.8, 0.0, 0.7, 0.2, 0.7, 0.4, 0.8, 0.4, 0.8, 0.2, 0.7, 0.4, 0.7, 0.6, 0.8, 0.6, 0.8, 0.4, 0.0, 0.6, 0.2, 0.6, 0.3, 0.6, 0.4, 0.6, 0.4, 0.8, 0.4, 1.0, 0.5014, 0.8, 0.6, 0.8, 0.6, 1.0, 0.5014, 1.0, 0.8, 0.6, 1.0, 0.6, 0.6, 1.0, 0.6, 0.8, 0.6, 0.6, 0.7, 0.6, 0.3, 0.0, 0.4, 0.0, 0.4, 0.2, 0.3, 0.2, 0.3, 0.2, 0.4, 0.2, 0.4, 0.4, 0.3, 0.4, 0.3, 0.4, 0.4, 0.4, 0.4, 0.6, 0.3, 0.6, 0.5014, 0.0, 0.6, 0.0, 0.6, 0.2, 0.5014, 0.2, 0.5014, 0.2, 0.6, 0.2, 0.6, 0.4, 0.5014, 0.4, 0.5014, 0.4, 0.6, 0.4, 0.6, 0.6, 0.5014, 0.6, 0.5014, 0.6, 0.6, 0.6, 0.6, 0.8, 0.5014, 0.8, 0.7, 0.0, 0.8, 0.0, 0.8, 0.2, 0.7, 0.2, 0.7, 0.2, 0.8, 0.2, 0.8, 0.4, 0.7, 0.4, 0.7, 0.4, 0.8, 0.4, 0.8, 0.6, 0.7, 0.6, 0.8, 0.6, 1.0, 0.6, 1.0, 0.6, 0.8, 0.6, 1.0, 0.6, 0.6, 1.0, 0.6, 1.0, 1.0, 0.6, 0.8, 0.0, 0.8, 0.2, 0.8, 0.2, 0.8, 0.0, 0.5014, 1.0, 0.4, 1.0, 0.4, 1.0, 0.5014, 1.0, 0.8, 0.2, 0.8, 0.4, 0.8, 0.4, 0.8, 0.2, 0.2, 0.2, 0.2, 0.0, 0.2, 0.0, 0.2, 0.2, 0.8, 0.4, 0.8, 0.6, 0.8, 0.6, 0.8, 0.4, 0.2, 0.4, 0.2, 0.2, 0.2, 0.2, 0.2, 0.4, 0.0, 0.6, 0.2, 0.6, 0.2, 0.6, 0.0, 0.6, 0.4, 1.0, 0.0, 0.6, 0.0, 0.6, 0.4, 1.0, 0.2, 0.6, 0.2, 0.4, 0.2, 0.4, 0.2, 0.6, 0.3, 0.0, 0.4, 0.0, 0.4, 0.0, 0.3, 0.0, 0.5014, 0.0, 0.6, 0.0, 0.6, 0.0, 0.5014, 0.0, 0.7, 0.0, 0.8, 0.0, 0.8, 0.0, 0.7, 0.0, 0.2, 0.0, 0.3, 0.0, 0.3, 0.0, 0.2, 0.0, 0.2, 0.4, 0.3, 0.4, 0.3, 0.6, 0.2, 0.6, 0.2, 0.2, 0.3, 0.2, 0.3, 0.4, 0.2, 0.4, 0.2, 0.0, 0.3, 0.0, 0.3, 0.2, 0.2, 0.2, 0.2, 0.4, 0.2, 0.6, 0.3, 0.6, 0.3, 0.4, 0.2, 0.2, 0.2, 0.4, 0.3, 0.4, 0.3, 0.2, 0.2, 0.0, 0.2, 0.2, 0.3, 0.2, 0.3, 0.0, 0.4, 0.0, 0.5014, 0.0, 0.5014, 0.0, 0.4, 0.0, 0.6, 1.0, 0.5014, 1.0, 0.5014, 1.0, 0.6, 1.0, 0.4, 0.6, 0.5014, 0.6, 0.5014, 0.8, 0.4, 0.8, 0.4, 0.4, 0.5014, 0.4, 0.5014, 0.6, 0.4, 0.6, 0.4, 0.2, 0.5014, 0.2, 0.5014, 0.4, 0.4, 0.4, 0.4, 0.0, 0.5014, 0.0, 0.5014, 0.2, 0.4, 0.2, 0.4, 0.8, 0.5014, 0.8, 0.5014, 1.0, 0.4, 1.0, 0.4, 0.6, 0.4, 0.8, 0.5014, 0.8, 0.5014, 0.6, 0.4, 0.4, 0.4, 0.6, 0.5014, 0.6, 0.5014, 0.4, 0.4, 0.2, 0.4, 0.4, 0.5014, 0.4, 0.5014, 0.2, 0.4, 0.0, 0.4, 0.2, 0.5014, 0.2, 0.5014, 0.0, 0.4, 0.8, 0.4, 1.0, 0.5014, 1.0, 0.5014, 0.8, 0.6, 0.0, 0.7, 0.0, 0.7, 0.0, 0.6, 0.0, 0.6, 0.4, 0.7, 0.4, 0.7, 0.6, 0.6, 0.6, 0.6, 0.2, 0.7, 0.2, 0.7, 0.4, 0.6, 0.4, 0.6, 0.0, 0.7, 0.0, 0.7, 0.2, 0.6, 0.2, 0.6, 0.4, 0.6, 0.6, 0.7, 0.6, 0.7, 0.4, 0.6, 0.2, 0.6, 0.4, 0.7, 0.4, 0.7, 0.2, 0.6, 0.0, 0.6, 0.2, 0.7, 0.2, 0.7, 0.0])
me_plane_004.materials.append(mat_lila)
me_plane_004.use_remesh_fix_poles = True
me_plane_004.use_remesh_preserve_attributes = False
me_plane_004.use_mirror_vertex_groups = False
me_plane_004.update()
me_plane_005 = bpy.data.meshes.new('Plane.005')
me_plane_005.from_pydata([(-1.0, 0.2, 0.01289), (-0.75, -1.0, 0.1769), (-0.2, -1.0, 0.1905), (0.2, -1.0, 0.2498), (0.7555, -1.0, 0.3259), (1.0, 0.2, 0.1442), (0.2, 1.0, 0.01093), (-0.2, 1.0, 0.001347), (-0.75, -0.6, 0.117), (-0.75, -0.2, 0.06105), (-0.75, 0.2, 0.02006), (-0.2, -0.6, 0.1853), (-0.2, -0.2, 0.1067), (-0.2, 0.2, 0.0396), (-0.2, 0.6, 0.01163), (0.2, -0.6, 0.2354), (0.2, -0.2, 0.1448), (0.2, 0.2, 0.06882), (0.2, 0.6, 0.0304), (0.7555, -0.6, 0.2369), (0.7555, -0.2, 0.1652), (0.7555, 0.2, 0.1194), (-0.2, 1.0, 0.1233), (-1.0, 0.2, 0.1346), (-0.75, -1.0, 0.2987), (-0.2, -1.0, 0.3121), (0.2, -1.0, 0.3711), (0.7555, -1.0, 0.447), (1.0, 0.2, 0.2664), (0.2, 1.0, 0.1329), (-0.75, -0.6, 0.2383), (-0.75, -0.2, 0.1823), (-0.75, 0.2, 0.1417), (-0.2, 0.6, 0.1336), (-0.2, -0.6, 0.3067), (-0.2, -0.2, 0.2281), (-0.2, 0.2, 0.1615), (0.2, 0.6, 0.1524), (0.2, -0.6, 0.3564), (0.2, -0.2, 0.2662), (0.2, 0.2, 0.1909), (0.7555, -0.6, 0.3575), (0.7555, -0.2, 0.2866), (0.7555, 0.2, 0.2416), (-0.475, -1.0, 0.1703), (-0.475, -0.6, 0.1452), (-0.475, -0.2, 0.07938), (-0.475, 0.2, 0.02733), (-0.475, -1.0, 0.2922), (-0.475, -0.6, 0.2666), (-0.475, -0.2, 0.2007), (-0.475, 0.2, 0.1491), (0.002703, -1.0, 0.2169), (0.002703, 1.0, 0.005251), (0.002703, -0.6, 0.23), (0.002703, -0.2, 0.1281), (0.002703, 0.2, 0.05312), (0.002703, 0.6, 0.02016), (0.002703, -1.0, 0.3385), (0.002703, 1.0, 0.1272), (0.002703, -0.6, 0.3512), (0.002703, -0.2, 0.2495), (0.002703, 0.2, 0.1751), (0.002703, 0.6, 0.1421), (0.5139, -1.0, 0.3221), (0.5139, -0.6, 0.2486), (0.5139, -0.2, 0.1621), (0.5139, 0.2, 0.097), (0.5139, -1.0, 0.4431), (0.5139, -0.6, 0.3692), (0.5139, -0.2, 0.2834), (0.5139, 0.2, 0.2192)], [], [(0, 7, 14, 13, 47, 10), (57, 53, 6, 18), (21, 67, 17, 18, 6, 5), (44, 45, 11, 2), (45, 46, 12, 11), (46, 47, 13, 12), (52, 54, 15, 3), (54, 55, 16, 15), (55, 56, 17, 16), (56, 57, 18, 17), (64, 65, 19, 4), (65, 66, 20, 19), (66, 67, 21, 20), (23, 32, 51, 36, 33, 22), (63, 37, 29, 59), (43, 28, 29, 37, 40, 71), (48, 25, 34, 49), (49, 34, 35, 50), (50, 35, 36, 51), (58, 26, 38, 60), (60, 38, 39, 61), (61, 39, 40, 62), (62, 40, 37, 63), (68, 27, 41, 69), (69, 41, 42, 70), (70, 42, 43, 71), (21, 5, 28, 43), (5, 6, 29, 28), (4, 19, 41, 27), (53, 7, 22, 59), (19, 20, 42, 41), (8, 1, 24, 30), (20, 21, 43, 42), (9, 8, 30, 31), (0, 10, 32, 23), (7, 0, 23, 22), (10, 9, 31, 32), (44, 2, 25, 48), (52, 3, 26, 58), (64, 4, 27, 68), (1, 44, 48, 24), (31, 50, 51, 32), (30, 49, 50, 31), (24, 48, 49, 30), (9, 10, 47, 46), (8, 9, 46, 45), (1, 8, 45, 44), (2, 52, 58, 25), (6, 53, 59, 29), (36, 62, 63, 33), (35, 61, 62, 36), (34, 60, 61, 35), (25, 58, 60, 34), (33, 63, 59, 22), (13, 14, 57, 56), (12, 13, 56, 55), (11, 12, 55, 54), (2, 11, 54, 52), (14, 7, 53, 57), (3, 64, 68, 26), (39, 70, 71, 40), (38, 69, 70, 39), (26, 68, 69, 38), (16, 17, 67, 66), (15, 16, 66, 65), (3, 15, 65, 64)])
me_plane_005.polygons.foreach_set('use_smooth', [True] * 66)
_uv = me_plane_005.uv_layers.new(name='UVMap')
_uv.uv.foreach_set('vector', [0.0, 0.6, 0.4, 1.0, 0.4, 0.8, 0.4, 0.6, 0.3, 0.6, 0.2, 0.6, 0.5014, 0.8, 0.5014, 1.0, 0.6, 1.0, 0.6, 0.8, 0.8, 0.6, 0.7, 0.6, 0.6, 0.6, 0.6, 0.8, 0.6, 1.0, 1.0, 0.6, 0.3, 0.0, 0.3, 0.2, 0.4, 0.2, 0.4, 0.0, 0.3, 0.2, 0.3, 0.4, 0.4, 0.4, 0.4, 0.2, 0.3, 0.4, 0.3, 0.6, 0.4, 0.6, 0.4, 0.4, 0.5014, 0.0, 0.5014, 0.2, 0.6, 0.2, 0.6, 0.0, 0.5014, 0.2, 0.5014, 0.4, 0.6, 0.4, 0.6, 0.2, 0.5014, 0.4, 0.5014, 0.6, 0.6, 0.6, 0.6, 0.4, 0.5014, 0.6, 0.5014, 0.8, 0.6, 0.8, 0.6, 0.6, 0.7, 0.0, 0.7, 0.2, 0.8, 0.2, 0.8, 0.0, 0.7, 0.2, 0.7, 0.4, 0.8, 0.4, 0.8, 0.2, 0.7, 0.4, 0.7, 0.6, 0.8, 0.6, 0.8, 0.4, 0.0, 0.6, 0.2, 0.6, 0.3, 0.6, 0.4, 0.6, 0.4, 0.8, 0.4, 1.0, 0.5014, 0.8, 0.6, 0.8, 0.6, 1.0, 0.5014, 1.0, 0.8, 0.6, 1.0, 0.6, 0.6, 1.0, 0.6, 0.8, 0.6, 0.6, 0.7, 0.6, 0.3, 0.0, 0.4, 0.0, 0.4, 0.2, 0.3, 0.2, 0.3, 0.2, 0.4, 0.2, 0.4, 0.4, 0.3, 0.4, 0.3, 0.4, 0.4, 0.4, 0.4, 0.6, 0.3, 0.6, 0.5014, 0.0, 0.6, 0.0, 0.6, 0.2, 0.5014, 0.2, 0.5014, 0.2, 0.6, 0.2, 0.6, 0.4, 0.5014, 0.4, 0.5014, 0.4, 0.6, 0.4, 0.6, 0.6, 0.5014, 0.6, 0.5014, 0.6, 0.6, 0.6, 0.6, 0.8, 0.5014, 0.8, 0.7, 0.0, 0.8, 0.0, 0.8, 0.2, 0.7, 0.2, 0.7, 0.2, 0.8, 0.2, 0.8, 0.4, 0.7, 0.4, 0.7, 0.4, 0.8, 0.4, 0.8, 0.6, 0.7, 0.6, 0.8, 0.6, 1.0, 0.6, 1.0, 0.6, 0.8, 0.6, 1.0, 0.6, 0.6, 1.0, 0.6, 1.0, 1.0, 0.6, 0.8, 0.0, 0.8, 0.2, 0.8, 0.2, 0.8, 0.0, 0.5014, 1.0, 0.4, 1.0, 0.4, 1.0, 0.5014, 1.0, 0.8, 0.2, 0.8, 0.4, 0.8, 0.4, 0.8, 0.2, 0.2, 0.2, 0.2, 0.0, 0.2, 0.0, 0.2, 0.2, 0.8, 0.4, 0.8, 0.6, 0.8, 0.6, 0.8, 0.4, 0.2, 0.4, 0.2, 0.2, 0.2, 0.2, 0.2, 0.4, 0.0, 0.6, 0.2, 0.6, 0.2, 0.6, 0.0, 0.6, 0.4, 1.0, 0.0, 0.6, 0.0, 0.6, 0.4, 1.0, 0.2, 0.6, 0.2, 0.4, 0.2, 0.4, 0.2, 0.6, 0.3, 0.0, 0.4, 0.0, 0.4, 0.0, 0.3, 0.0, 0.5014, 0.0, 0.6, 0.0, 0.6, 0.0, 0.5014, 0.0, 0.7, 0.0, 0.8, 0.0, 0.8, 0.0, 0.7, 0.0, 0.2, 0.0, 0.3, 0.0, 0.3, 0.0, 0.2, 0.0, 0.2, 0.4, 0.3, 0.4, 0.3, 0.6, 0.2, 0.6, 0.2, 0.2, 0.3, 0.2, 0.3, 0.4, 0.2, 0.4, 0.2, 0.0, 0.3, 0.0, 0.3, 0.2, 0.2, 0.2, 0.2, 0.4, 0.2, 0.6, 0.3, 0.6, 0.3, 0.4, 0.2, 0.2, 0.2, 0.4, 0.3, 0.4, 0.3, 0.2, 0.2, 0.0, 0.2, 0.2, 0.3, 0.2, 0.3, 0.0, 0.4, 0.0, 0.5014, 0.0, 0.5014, 0.0, 0.4, 0.0, 0.6, 1.0, 0.5014, 1.0, 0.5014, 1.0, 0.6, 1.0, 0.4, 0.6, 0.5014, 0.6, 0.5014, 0.8, 0.4, 0.8, 0.4, 0.4, 0.5014, 0.4, 0.5014, 0.6, 0.4, 0.6, 0.4, 0.2, 0.5014, 0.2, 0.5014, 0.4, 0.4, 0.4, 0.4, 0.0, 0.5014, 0.0, 0.5014, 0.2, 0.4, 0.2, 0.4, 0.8, 0.5014, 0.8, 0.5014, 1.0, 0.4, 1.0, 0.4, 0.6, 0.4, 0.8, 0.5014, 0.8, 0.5014, 0.6, 0.4, 0.4, 0.4, 0.6, 0.5014, 0.6, 0.5014, 0.4, 0.4, 0.2, 0.4, 0.4, 0.5014, 0.4, 0.5014, 0.2, 0.4, 0.0, 0.4, 0.2, 0.5014, 0.2, 0.5014, 0.0, 0.4, 0.8, 0.4, 1.0, 0.5014, 1.0, 0.5014, 0.8, 0.6, 0.0, 0.7, 0.0, 0.7, 0.0, 0.6, 0.0, 0.6, 0.4, 0.7, 0.4, 0.7, 0.6, 0.6, 0.6, 0.6, 0.2, 0.7, 0.2, 0.7, 0.4, 0.6, 0.4, 0.6, 0.0, 0.7, 0.0, 0.7, 0.2, 0.6, 0.2, 0.6, 0.4, 0.6, 0.6, 0.7, 0.6, 0.7, 0.4, 0.6, 0.2, 0.6, 0.4, 0.7, 0.4, 0.7, 0.2, 0.6, 0.0, 0.6, 0.2, 0.7, 0.2, 0.7, 0.0])
me_plane_005.materials.append(mat_red)
me_plane_005.use_remesh_fix_poles = True
me_plane_005.use_remesh_preserve_attributes = False
me_plane_005.use_mirror_vertex_groups = False
me_plane_005.update()

# ---- objects
ob_light = bpy.data.objects.new('Light', light_light)
ob_camera = bpy.data.objects.new('Camera', cam_camera)
ob_cube = bpy.data.objects.new('Cube', me_cube_001)
ob_cube_001 = bpy.data.objects.new('Cube.001', me_cube_002)
ob_cube_002 = bpy.data.objects.new('Cube.002', me_cube_003)
ob_plane = bpy.data.objects.new('Plane', me_plane)
ob_plane_001 = bpy.data.objects.new('Plane.001', me_plane_001)
ob_plane_002 = bpy.data.objects.new('Plane.002', me_plane_002)
ob_circle = bpy.data.objects.new('Circle', me_circle_018)
ob_circle_001 = bpy.data.objects.new('Circle.001', me_circle_019)
ob_circle_002 = bpy.data.objects.new('Circle.002', me_circle_020)
ob_plane_003 = bpy.data.objects.new('Plane.003', me_plane_003)
ob_plane_004 = bpy.data.objects.new('Plane.004', me_plane_004)
ob_plane_005 = bpy.data.objects.new('Plane.005', me_plane_005)

# ---- transforms, parenting, visibility, modifiers, constraints
ob_light.location = (8.988, 9.081, 5.904)
ob_light.rotation_euler = (0.6503, 0.05522, 1.866)
ob_light.lock_rotations_4d = False
ob_light.empty_display_type = 'ARROWS'
ob_light.color = (0.0, 0.0, 0.0, 0.0)
ob_light.lineart.crease_threshold = 0.0
ob_camera.location = (7.359, -6.926, 4.958)
ob_camera.rotation_euler = (1.109, 0.0, 0.8149)
ob_camera.lock_rotations_4d = False
ob_camera.empty_display_type = 'ARROWS'
ob_camera.color = (0.0, 0.0, 0.0, 0.0)
ob_camera.display_type = 'WIRE'
ob_camera.lineart.crease_threshold = 0.0
ob_cube.location = (-0.07917, 4.384, 0.0)
ob_cube.lineart.crease_threshold = 0.0
_m = ob_cube.modifiers.new('Auto Smooth', 'NODES')
_m.node_group = ng_auto_smooth
_gi = [s.identifier for s in ng_auto_smooth.interface.items_tree if s.item_type == 'SOCKET' and s.in_out == 'INPUT']
_m[_gi[1]] = 0.5236  # Angle
ob_cube_001.location = (2.678, 4.384, 0.0)
ob_cube_001.lineart.crease_threshold = 0.0
_m = ob_cube_001.modifiers.new('Auto Smooth', 'NODES')
_m.node_group = ng_auto_smooth
_gi = [s.identifier for s in ng_auto_smooth.interface.items_tree if s.item_type == 'SOCKET' and s.in_out == 'INPUT']
_m[_gi[1]] = 0.5236  # Angle
ob_cube_002.location = (5.461, 4.384, 0.0)
ob_cube_002.lineart.crease_threshold = 0.0
_m = ob_cube_002.modifiers.new('Auto Smooth', 'NODES')
_m.node_group = ng_auto_smooth
_gi = [s.identifier for s in ng_auto_smooth.interface.items_tree if s.item_type == 'SOCKET' and s.in_out == 'INPUT']
_m[_gi[1]] = 0.5236  # Angle
ob_plane.location = (0.0, -4.453, 0.0)
ob_plane.lineart.crease_threshold = 0.0
_m = ob_plane.modifiers.new('Auto Smooth', 'NODES')
_m.node_group = ng_auto_smooth
_gi = [s.identifier for s in ng_auto_smooth.interface.items_tree if s.item_type == 'SOCKET' and s.in_out == 'INPUT']
_m[_gi[1]] = 0.5236  # Angle
ob_plane_001.location = (2.785, -4.453, 0.0)
ob_plane_001.lineart.crease_threshold = 0.0
_m = ob_plane_001.modifiers.new('Auto Smooth', 'NODES')
_m.node_group = ng_auto_smooth
_gi = [s.identifier for s in ng_auto_smooth.interface.items_tree if s.item_type == 'SOCKET' and s.in_out == 'INPUT']
_m[_gi[1]] = 0.5236  # Angle
ob_plane_002.location = (5.494, -4.453, 0.0)
ob_plane_002.lineart.crease_threshold = 0.0
_m = ob_plane_002.modifiers.new('Auto Smooth', 'NODES')
_m.node_group = ng_auto_smooth
_gi = [s.identifier for s in ng_auto_smooth.interface.items_tree if s.item_type == 'SOCKET' and s.in_out == 'INPUT']
_m[_gi[1]] = 0.5236  # Angle
ob_circle.location = (0.0, 8.076, 0.0)
ob_circle.lineart.crease_threshold = 0.0
_m = ob_circle.modifiers.new('Auto Smooth', 'NODES')
_m.node_group = ng_auto_smooth
_gi = [s.identifier for s in ng_auto_smooth.interface.items_tree if s.item_type == 'SOCKET' and s.in_out == 'INPUT']
_m[_gi[1]] = 0.5236  # Angle
ob_circle_001.location = (2.917, 8.076, 0.0)
ob_circle_001.lineart.crease_threshold = 0.0
_m = ob_circle_001.modifiers.new('Auto Smooth', 'NODES')
_m.node_group = ng_auto_smooth
_gi = [s.identifier for s in ng_auto_smooth.interface.items_tree if s.item_type == 'SOCKET' and s.in_out == 'INPUT']
_m[_gi[1]] = 0.5236  # Angle
ob_circle_002.location = (5.904, 8.076, 0.0)
ob_circle_002.lineart.crease_threshold = 0.0
_m = ob_circle_002.modifiers.new('Auto Smooth', 'NODES')
_m.node_group = ng_auto_smooth
_gi = [s.identifier for s in ng_auto_smooth.interface.items_tree if s.item_type == 'SOCKET' and s.in_out == 'INPUT']
_m[_gi[1]] = 0.5236  # Angle
ob_plane_003.location = (0.0, 0.0, 0.0)
ob_plane_003.lineart.crease_threshold = 0.0
_m = ob_plane_003.modifiers.new('Auto Smooth', 'NODES')
_m.node_group = ng_auto_smooth
_gi = [s.identifier for s in ng_auto_smooth.interface.items_tree if s.item_type == 'SOCKET' and s.in_out == 'INPUT']
_m[_gi[1]] = 0.5236  # Angle
ob_plane_004.location = (2.627, 0.0, 0.0)
ob_plane_004.lineart.crease_threshold = 0.0
_m = ob_plane_004.modifiers.new('Auto Smooth', 'NODES')
_m.node_group = ng_auto_smooth
_gi = [s.identifier for s in ng_auto_smooth.interface.items_tree if s.item_type == 'SOCKET' and s.in_out == 'INPUT']
_m[_gi[1]] = 0.5236  # Angle
ob_plane_005.location = (5.586, 0.0, 0.0)
ob_plane_005.lineart.crease_threshold = 0.0
_m = ob_plane_005.modifiers.new('Auto Smooth', 'NODES')
_m.node_group = ng_auto_smooth
_gi = [s.identifier for s in ng_auto_smooth.interface.items_tree if s.item_type == 'SOCKET' and s.in_out == 'INPUT']
_m[_gi[1]] = 0.5236  # Angle

# ---- collection membership
col_collection.objects.link(ob_light)
col_collection.objects.link(ob_camera)
col_collection.objects.link(ob_cube)
col_collection.objects.link(ob_cube_001)
col_collection.objects.link(ob_cube_002)
col_collection.objects.link(ob_plane)
col_collection.objects.link(ob_plane_001)
col_collection.objects.link(ob_plane_002)
col_collection.objects.link(ob_circle)
col_collection.objects.link(ob_circle_001)
col_collection.objects.link(ob_circle_002)
col_collection.objects.link(ob_plane_003)
col_collection.objects.link(ob_plane_004)
col_collection.objects.link(ob_plane_005)

# ---- scene / render settings (as saved in the file)
scene.camera = ob_camera
scene.frame_start = 1; scene.frame_end = 250; scene.frame_set(1)
scene.render.engine = 'BLENDER_EEVEE_NEXT'
scene.cycles.use_denoising = False
scene.cycles.samples = 128
scene.cycles.sampling_pattern = 'TABULATED_SOBOL'
scene.cycles.use_adaptive_sampling = False
scene.cycles.use_light_tree = False
scene.view_settings.view_transform = 'Filmic'
bpy.context.view_layer.update()

